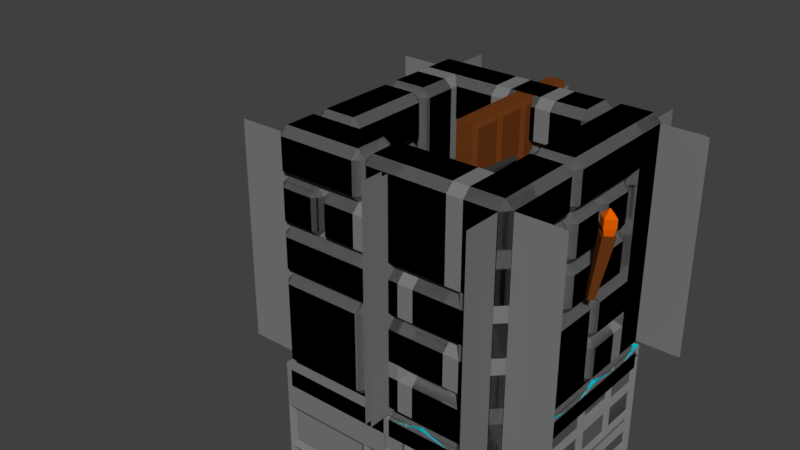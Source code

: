# Source: tiles.blend  (saved by Blender 2.79.0; exported with 4.5.12 LTS)
import bpy
from mathutils import Matrix  # noqa: F401  (used for matrix-valued properties, if any)

bpy.ops.wm.read_factory_settings(use_empty=True)
scene = bpy.context.scene
scene.name = 'Scene'

# ---- collections
col_collection_1 = bpy.data.collections.new('Collection 1'); scene.collection.children.link(col_collection_1)

# ---- materials (node trees are filled in below, after node groups)
mat_wood = bpy.data.materials.new('wood')
mat_wood.alpha_threshold = 0.0
mat_wood.use_transparent_shadow = False
mat_wood.diffuse_color = (0.1523, 0.04135, 0.008607, 1.0)
mat_wood.specular_color = (0.305, 0.07819, 0.01444)
mat_wood.roughness = 0.5
mat_wood.specular_intensity = 0.2043
mat_material_005 = bpy.data.materials.new('Material.005')
mat_material_005.alpha_threshold = 0.0
mat_material_005.use_transparent_shadow = False
mat_material_005.diffuse_color = (0.8, 0.1197, 0.0, 1.0)
mat_material_005.roughness = 0.5
mat_material_005.specular_intensity = 0.0
mat_stone = bpy.data.materials.new('stone')
mat_stone.alpha_threshold = 0.0
mat_stone.use_transparent_shadow = False
mat_stone.diffuse_color = (0.196, 0.196, 0.196, 1.0)
mat_stone.roughness = 0.5
mat_stone.specular_intensity = 0.1465
mat_material_003 = bpy.data.materials.new('Material.003')
mat_material_003.alpha_threshold = 0.0
mat_material_003.use_transparent_shadow = False
mat_material_003.diffuse_color = (0.0, 0.0, 0.0, 1.0)
mat_material_003.roughness = 0.5
mat_material_003.specular_intensity = 0.0
mat_water = bpy.data.materials.new('water')
mat_water.alpha_threshold = 0.0
mat_water.use_transparent_shadow = False
mat_water.diffuse_color = (0.0, 0.6456, 0.8, 1.0)
mat_water.specular_color = (0.3121, 0.8606, 1.0)
mat_water.roughness = 0.5
mat_water.specular_intensity = 1.0
mat_material_006 = bpy.data.materials.new('Material.006')
mat_material_006.alpha_threshold = 0.0
mat_material_006.use_transparent_shadow = False
mat_material_006.diffuse_color = (0.03741, 0.03741, 0.03741, 1.0)
mat_material_006.roughness = 0.5

# ---- material node trees

# ---- world
world_world = bpy.data.worlds.new('World'); scene.world = world_world
world_world.color = (0.05088, 0.05088, 0.05088)
world_world.use_sun_shadow = False
world_world.sun_shadow_jitter_overblur = 0.0
world_world.cycles.sampling_method = 'MANUAL'

# ---- meshes
me_cube = bpy.data.meshes.new('Cube')
me_cube.from_pydata([(-0.4691, 0.01886, 0.4582), (-0.4243, 0.03604, 0.7284), (-0.4505, -7.955e-08, 0.4551), (-0.3887, -7.867e-08, 0.7225), (-0.4877, -8.038e-08, 0.4612), (-0.4598, -8.026e-08, 0.7343), (-0.4691, -0.01886, 0.4582), (-0.4243, -0.03604, 0.7284), (-0.4247, 0.03381, 0.7561), (-0.3909, -8.326e-08, 0.7554), (-0.4585, -8.344e-08, 0.7568), (-0.4247, -0.03381, 0.7561), (-0.4238, 0.03381, 0.7942), (-0.39, -8e-08, 0.7935), (-0.4238, -0.03381, 0.7942), (-0.4576, -8.018e-08, 0.7949), (-0.4231, -8.643e-08, 0.826), (-0.4251, 0.02227, 0.7196), (-0.4028, -8.422e-08, 0.7191), (-0.4251, -0.02227, 0.7196), (-0.4473, -8.433e-08, 0.72)], [], [(0, 1, 3, 2), (2, 3, 7, 6), (6, 7, 5, 4), (4, 5, 1, 0), (2, 6, 4, 0), (10, 11, 14, 15), (16, 15, 14), (9, 8, 12, 13), (8, 10, 15, 12), (11, 9, 13, 14), (13, 16, 14), (16, 12, 15), (13, 12, 16), (8, 9, 18, 17), (17, 18, 19, 20), (10, 8, 17, 20), (9, 11, 19, 18), (11, 10, 20, 19), (1, 5, 7, 3)])
me_cube.polygons.foreach_set('material_index', [0, 0, 0, 0, 0, 1, 1, 1, 1, 1, 1, 1, 1, 1, 1, 1, 1, 1, 0])
me_cube.materials.append(mat_wood)
me_cube.materials.append(mat_material_005)
me_cube.use_remesh_preserve_volume = False
me_cube.use_remesh_preserve_attributes = False
me_cube.use_mirror_vertex_groups = False
me_cube.update()
me_plane_008 = bpy.data.meshes.new('Plane.008')
me_plane_008.from_pydata([(-0.8, 0.3, -4.816e-08), (-3.553e-15, 0.5, -5.96e-08), (-0.6, -0.5, -5.102e-08), (-3.553e-15, -0.5, -5.96e-08), (-0.4, -0.5, -5.388e-08), (-1.0, 0.5, -4.53e-08), (-0.2, -0.5, -5.674e-08), (-3.553e-15, 0.1, -5.96e-08), (-1.0, -0.3, -4.53e-08), (-1.0, -0.5, -4.53e-08), (-0.8, 0.5, -4.816e-08), (-0.4, 0.5, -5.388e-08), (-0.2, 0.5, -5.674e-08), (-0.8, -0.3, -4.816e-08), (-0.6, -0.3, -5.102e-08), (-0.4, -0.3, -5.388e-08), (-0.2, -0.3, -5.674e-08), (-0.8, -0.1, -4.816e-08), (-0.6, -0.1, -5.102e-08), (-0.4, -0.1, -5.388e-08), (-0.2, -0.1, -5.674e-08), (-0.8, 0.1, -4.816e-08), (-0.6, 0.1, -5.102e-08), (-0.4, 0.1, -5.388e-08), (-0.2, 0.1, -5.674e-08), (-3.553e-15, -0.3, -5.96e-08), (-1.0, 0.3, -4.53e-08), (-1.0, -0.1, -4.53e-08), (-0.3752, 0.1248, 0.0165), (-0.2248, 0.1248, 0.0165), (-0.2248, 0.4752, 0.0165), (-0.3752, 0.4752, 0.0165), (-0.7752, -0.2752, 0.0165), (-0.6248, -0.2752, 0.0165), (-0.6248, -0.1, 0.0165), (-0.6248, 0.07525, 0.0165), (-0.7752, 0.07525, 0.0165), (-0.7752, -0.1, 0.0165), (-0.5752, -0.4752, 0.0165), (-0.4248, -0.4752, 0.0165), (-0.4248, -0.3248, 0.0165), (-0.5752, -0.3248, 0.0165), (-0.3752, -0.4752, 0.0165), (-0.2248, -0.4752, 0.0165), (-0.2248, -0.3, 0.0165), (-0.2248, -0.1248, 0.0165), (-0.3752, -0.1248, 0.0165), (-0.3752, -0.3, 0.0165), (-0.5752, -0.07525, 0.0165), (-0.4, -0.07525, 0.0165), (-0.2248, -0.07525, 0.0165), (-0.2248, 0.07525, 0.0165), (-0.4, 0.07525, 0.0165), (-0.5752, 0.07525, 0.0165), (-0.9752, -0.07525, 0.0165), (-0.8248, -0.07525, 0.0165), (-0.8248, 0.1, 0.0165), (-0.8248, 0.2752, 0.0165), (-0.9752, 0.2752, 0.0165), (-0.6, 0.1248, 0.0165), (-0.4248, 0.1248, 0.0165), (-0.4248, 0.4752, 0.0165), (-0.7752, 0.4752, 0.0165), (-0.7752, 0.3, 0.0165), (-0.7752, 0.1248, 0.0165), (-0.9752, -0.4752, 0.0165), (-0.6248, -0.4752, 0.0165), (-0.6248, -0.3248, 0.0165), (-0.8, -0.3248, 0.0165), (-0.9752, -0.3248, 0.0165), (-0.02475, 0.4752, 0.0165), (-0.1752, 0.4752, 0.0165), (-0.1752, 0.1248, 0.0165), (-0.02475, 0.1248, 0.0165), (-0.9752, 0.3248, 0.0165), (-0.8248, 0.3248, 0.0165), (-0.8248, 0.4752, 0.0165), (-0.9752, 0.4752, 0.0165), (-0.5752, -0.2752, 0.0165), (-0.4248, -0.2752, 0.0165), (-0.4248, -0.1248, 0.0165), (-0.5752, -0.1248, 0.0165), (-0.9752, -0.2752, 0.0165), (-0.8248, -0.2752, 0.0165), (-0.8248, -0.1248, 0.0165), (-0.9752, -0.1248, 0.0165), (-0.1752, -0.4752, 0.0165), (-0.02475, -0.4752, 0.0165), (-0.02475, -0.3248, 0.0165), (-0.1752, -0.3248, 0.0165), (-0.1752, -0.2752, 0.0165), (-0.02475, -0.2752, 0.0165), (-0.02475, 0.07525, 0.0165), (-0.1752, 0.07525, 0.0165), (-0.1752, -0.1, 0.0165), (-0.8, 0.5, 0.8), (-7.55e-08, 0.5, 1.0), (-0.6, 0.5, -5.96e-08), (-7.105e-15, 0.5, 2.98e-08), (-0.4, 0.5, 0.0), (-1.0, 0.5, 1.0), (-0.2, 0.5, 0.0), (-4.53e-08, 0.5, 0.6), (-1.0, 0.5, 0.2), (-1.0, 0.5, -5.96e-08), (-0.8, 0.5, 1.0), (-0.4, 0.5, 1.0), (-0.2, 0.5, 1.0), (-0.8, 0.5, 0.2), (-0.6, 0.5, 0.2), (-0.4, 0.5, 0.2), (-0.2, 0.5, 0.2), (-0.8, 0.5, 0.4), (-0.6, 0.5, 0.4), (-0.4, 0.5, 0.4), (-0.2, 0.5, 0.4), (-0.8, 0.5, 0.6), (-0.6, 0.5, 0.6), (-0.4, 0.5, 0.6), (-0.2, 0.5, 0.6), (-1.51e-08, 0.5, 0.2), (-1.0, 0.5, 0.8), (-1.0, 0.5, 0.4), (-0.3752, 0.4835, 0.6248), (-0.2248, 0.4835, 0.6248), (-0.2248, 0.4835, 0.9752), (-0.3752, 0.4835, 0.9752), (-0.7752, 0.4835, 0.2248), (-0.6248, 0.4835, 0.2248), (-0.6248, 0.4835, 0.4), (-0.6248, 0.4835, 0.5752), (-0.7752, 0.4835, 0.5752), (-0.7752, 0.4835, 0.4), (-0.5752, 0.4835, 0.02475), (-0.4248, 0.4835, 0.02475), (-0.4248, 0.4835, 0.1752), (-0.5752, 0.4835, 0.1752), (-0.3752, 0.4835, 0.02475), (-0.2248, 0.4835, 0.02475), (-0.2248, 0.4835, 0.2), (-0.2248, 0.4835, 0.3752), (-0.3752, 0.4835, 0.3752), (-0.3752, 0.4835, 0.2), (-0.5752, 0.4835, 0.4248), (-0.4, 0.4835, 0.4248), (-0.2248, 0.4835, 0.4248), (-0.2248, 0.4835, 0.5752), (-0.4, 0.4835, 0.5752), (-0.5752, 0.4835, 0.5752), (-0.9752, 0.4835, 0.4248), (-0.8248, 0.4835, 0.4248), (-0.8248, 0.4835, 0.6), (-0.8248, 0.4835, 0.7752), (-0.9752, 0.4835, 0.7752), (-0.6, 0.4835, 0.6248), (-0.4248, 0.4835, 0.6248), (-0.4248, 0.4835, 0.9752), (-0.7752, 0.4835, 0.9752), (-0.7752, 0.4835, 0.8), (-0.7752, 0.4835, 0.6248), (-0.9752, 0.4835, 0.02475), (-0.6248, 0.4835, 0.02475), (-0.6248, 0.4835, 0.1752), (-0.8, 0.4835, 0.1752), (-0.9752, 0.4835, 0.1752), (-0.02475, 0.4835, 0.9752), (-0.1752, 0.4835, 0.9752), (-0.1752, 0.4835, 0.6248), (-0.02475, 0.4835, 0.6248), (-0.9752, 0.4835, 0.8248), (-0.8248, 0.4835, 0.8248), (-0.8248, 0.4835, 0.9752), (-0.9752, 0.4835, 0.9752), (-0.5752, 0.4835, 0.2248), (-0.4248, 0.4835, 0.2248), (-0.4248, 0.4835, 0.3752), (-0.5752, 0.4835, 0.3752), (-0.9752, 0.4835, 0.2248), (-0.8248, 0.4835, 0.2248), (-0.8248, 0.4835, 0.3752), (-0.9752, 0.4835, 0.3752), (-0.1752, 0.4835, 0.02475), (-0.02475, 0.4835, 0.02475), (-0.02475, 0.4835, 0.1752), (-0.1752, 0.4835, 0.1752), (-0.1752, 0.4835, 0.2248), (-0.02475, 0.4835, 0.2248), (-0.02475, 0.4835, 0.5752), (-0.1752, 0.4835, 0.5752), (-0.1752, 0.4835, 0.4), (-0.8, -0.3, 1.0), (-7.55e-08, -0.5, 1.0), (-0.6, 0.5, 1.0), (-7.55e-08, 0.5, 1.0), (-0.4, 0.5, 1.0), (-1.0, -0.5, 1.0), (-0.2, 0.5, 1.0), (-7.55e-08, -0.1, 1.0), (-1.0, 0.3, 1.0), (-1.0, 0.5, 1.0), (-0.8, -0.5, 1.0), (-0.4, -0.5, 1.0), (-0.2, -0.5, 1.0), (-0.8, 0.3, 1.0), (-0.6, 0.3, 1.0), (-0.4, 0.3, 1.0), (-0.2, 0.3, 1.0), (-0.8, 0.1, 1.0), (-0.6, 0.1, 1.0), (-0.4, 0.1, 1.0), (-0.2, 0.1, 1.0), (-0.8, -0.1, 1.0), (-0.6, -0.1, 1.0), (-0.4, -0.1, 1.0), (-0.2, -0.1, 1.0), (-7.55e-08, 0.3, 1.0), (-1.0, -0.3, 1.0), (-1.0, 0.1, 1.0), (-0.3752, -0.1248, 0.9835), (-0.2248, -0.1248, 0.9835), (-0.2248, -0.4752, 0.9835), (-0.3752, -0.4752, 0.9835), (-0.7752, 0.2752, 0.9835), (-0.6248, 0.2752, 0.9835), (-0.6248, 0.1, 0.9835), (-0.6248, -0.07525, 0.9835), (-0.7752, -0.07525, 0.9835), (-0.7752, 0.1, 0.9835), (-0.5752, 0.4752, 0.9835), (-0.4248, 0.4752, 0.9835), (-0.4248, 0.3248, 0.9835), (-0.5752, 0.3248, 0.9835), (-0.3752, 0.4752, 0.9835), (-0.2248, 0.4752, 0.9835), (-0.2248, 0.3, 0.9835), (-0.2248, 0.1248, 0.9835), (-0.3752, 0.1248, 0.9835), (-0.3752, 0.3, 0.9835), (-0.5752, 0.07525, 0.9835), (-0.4, 0.07525, 0.9835), (-0.2248, 0.07525, 0.9835), (-0.2248, -0.07525, 0.9835), (-0.4, -0.07525, 0.9835), (-0.5752, -0.07525, 0.9835), (-0.9752, 0.07525, 0.9835), (-0.8248, 0.07525, 0.9835), (-0.8248, -0.1, 0.9835), (-0.8248, -0.2752, 0.9835), (-0.9752, -0.2752, 0.9835), (-0.6, -0.1248, 0.9835), (-0.4248, -0.1248, 0.9835), (-0.4248, -0.4752, 0.9835), (-0.7752, -0.4752, 0.9835), (-0.7752, -0.3, 0.9835), (-0.7752, -0.1248, 0.9835), (-0.9752, 0.4752, 0.9835), (-0.6248, 0.4752, 0.9835), (-0.6248, 0.3248, 0.9835), (-0.8, 0.3248, 0.9835), (-0.9752, 0.3248, 0.9835), (-0.02475, -0.4752, 0.9835), (-0.1752, -0.4752, 0.9835), (-0.1752, -0.1248, 0.9835), (-0.02475, -0.1248, 0.9835), (-0.9752, -0.3248, 0.9835), (-0.8248, -0.3248, 0.9835), (-0.8248, -0.4752, 0.9835), (-0.9752, -0.4752, 0.9835), (-0.5752, 0.2752, 0.9835), (-0.4248, 0.2752, 0.9835), (-0.4248, 0.1248, 0.9835), (-0.5752, 0.1248, 0.9835), (-0.9752, 0.2752, 0.9835), (-0.8248, 0.2752, 0.9835), (-0.8248, 0.1248, 0.9835), (-0.9752, 0.1248, 0.9835), (-0.1752, 0.4752, 0.9835), (-0.02475, 0.4752, 0.9835), (-0.02475, 0.3248, 0.9835), (-0.1752, 0.3248, 0.9835), (-0.1752, 0.2752, 0.9835), (-0.02475, 0.2752, 0.9835), (-0.02475, -0.07525, 0.9835), (-0.1752, -0.07525, 0.9835), (-0.1752, 0.1, 0.9835), (-0.8, -0.5, 0.2), (-2.132e-14, -0.5, 1.192e-07), (-0.6, -0.5, 1.0), (-7.55e-08, -0.5, 1.0), (-0.4, -0.5, 1.0), (-1.0, -0.5, 5.96e-08), (-0.2, -0.5, 1.0), (-3.02e-08, -0.5, 0.4), (-1.0, -0.5, 0.8), (-1.0, -0.5, 1.0), (-0.8, -0.5, 0.0), (-0.4, -0.5, 5.96e-08), (-0.2, -0.5, 1.192e-07), (-0.8, -0.5, 0.8), (-0.6, -0.5, 0.8), (-0.4, -0.5, 0.8), (-0.2, -0.5, 0.8), (-0.8, -0.5, 0.6), (-0.6, -0.5, 0.6), (-0.4, -0.5, 0.6), (-0.2, -0.5, 0.6), (-0.8, -0.5, 0.4), (-0.6, -0.5, 0.4), (-0.4, -0.5, 0.4), (-0.2, -0.5, 0.4), (-6.04e-08, -0.5, 0.8), (-1.0, -0.5, 0.2), (-1.0, -0.5, 0.6), (-0.3752, -0.4835, 0.3752), (-0.2248, -0.4835, 0.3752), (-0.2248, -0.4835, 0.02475), (-0.3752, -0.4835, 0.02475), (-0.7752, -0.4835, 0.7752), (-0.6248, -0.4835, 0.7752), (-0.6248, -0.4835, 0.6), (-0.6248, -0.4835, 0.4248), (-0.7752, -0.4835, 0.4248), (-0.7752, -0.4835, 0.6), (-0.5752, -0.4835, 0.9752), (-0.4248, -0.4835, 0.9752), (-0.4248, -0.4835, 0.8248), (-0.5752, -0.4835, 0.8248), (-0.3752, -0.4835, 0.9752), (-0.2248, -0.4835, 0.9752), (-0.2248, -0.4835, 0.8), (-0.2248, -0.4835, 0.6248), (-0.3752, -0.4835, 0.6248), (-0.3752, -0.4835, 0.8), (-0.5752, -0.4835, 0.5752), (-0.4, -0.4835, 0.5752), (-0.2248, -0.4835, 0.5752), (-0.2248, -0.4835, 0.4248), (-0.4, -0.4835, 0.4248), (-0.5752, -0.4835, 0.4248), (-0.9752, -0.4835, 0.5752), (-0.8248, -0.4835, 0.5752), (-0.8248, -0.4835, 0.4), (-0.8248, -0.4835, 0.2248), (-0.9752, -0.4835, 0.2248), (-0.6, -0.4835, 0.3752), (-0.4248, -0.4835, 0.3752), (-0.4248, -0.4835, 0.02475), (-0.7752, -0.4835, 0.02475), (-0.7752, -0.4835, 0.2), (-0.7752, -0.4835, 0.3752), (-0.9752, -0.4835, 0.9752), (-0.6248, -0.4835, 0.9752), (-0.6248, -0.4835, 0.8248), (-0.8, -0.4835, 0.8248), (-0.9752, -0.4835, 0.8248), (-0.02475, -0.4835, 0.02475), (-0.1752, -0.4835, 0.02475), (-0.1752, -0.4835, 0.3752), (-0.02475, -0.4835, 0.3752), (-0.9752, -0.4835, 0.1752), (-0.8248, -0.4835, 0.1752), (-0.8248, -0.4835, 0.02475), (-0.9752, -0.4835, 0.02475), (-0.5752, -0.4835, 0.7752), (-0.4248, -0.4835, 0.7752), (-0.4248, -0.4835, 0.6248), (-0.5752, -0.4835, 0.6248), (-0.9752, -0.4835, 0.7752), (-0.8248, -0.4835, 0.7752), (-0.8248, -0.4835, 0.6248), (-0.9752, -0.4835, 0.6248), (-0.1752, -0.4835, 0.9752), (-0.02475, -0.4835, 0.9752), (-0.02475, -0.4835, 0.8248), (-0.1752, -0.4835, 0.8248), (-0.1752, -0.4835, 0.7752), (-0.02475, -0.4835, 0.7752), (-0.02475, -0.4835, 0.4248), (-0.1752, -0.4835, 0.4248), (-0.1752, -0.4835, 0.6), (-0.4, -0.5, -3.02e-08), (-0.4, -0.5, 0.5), (-0.2, 0.0, 0.5), (-0.2, -0.5, 0.5), (-0.2, -0.5, 1.0), (-0.2, 0.0, 1.0), (-1.0, 0.0, -8.98e-08), (-0.8, 0.0, -8.98e-08), (-0.8, 0.5, -1.494e-07), (-7.55e-08, -0.5, 1.0), (-0.6, -0.5, 0.5), (-0.6, -0.5, -4.53e-08), (-0.6, 0.0, 0.5), (-0.6, 0.0, -4.53e-08), (-0.2, -0.5, 0.5), (-0.4259, 0.0, -3.216e-08), (-0.4, -0.02592, -3.02e-08), (-0.4, -0.02592, 0.4741), (-0.4259, 0.0, 0.5), (-0.4, -0.02592, 0.5), (-0.3741, 0.0, 0.5), (-0.2, -0.03954, 0.5), (-0.228, -1.613e-09, 0.5), (-0.228, -0.5, -1.721e-08), (-0.2, -0.5, 0.03954), (-3.964e-08, -0.02507, 0.5251), (-0.02507, 0.0, 0.5), (-7.55e-08, -0.02507, 1.0), (-0.02507, 0.0, 1.0), (-0.02507, -0.5, 0.5), (-3.964e-08, -0.5, 0.5251), (-1.0, 0.5, -1.494e-07), (-1.0, 4.411e-08, 0.5), (-1.0, 0.5, 0.5), (-0.6, -2.98e-08, -3.02e-08), (-0.8259, 0.5, 0.5), (-0.8, 0.5, 0.4741), (-0.8, 0.02592, 0.4741), (-0.8259, 2.745e-08, 0.5), (-0.8, 2.794e-08, 0.4741), (-0.7741, 3.136e-08, 0.5), (-0.6, 1.118e-08, 0.4605), (-0.628, 1.259e-08, 0.5), (-0.628, 0.5, -8.98e-08), (-0.6, 0.4605, -8.98e-08), (-1.4, 0.5, 0.5), (-1.2, 0.5, 0.5), (-1.2, 0.5, 1.0), (-1.4, 0.5, 1.0), (-1.4, 1.431e-08, 0.5), (-1.4, 8.941e-08, 1.0), (-1.0, 0.5, 0.5), (-1.226, 5.96e-08, 1.0), (-1.2, 0.02592, 1.0), (-1.2, 0.02592, 0.5259), (-1.226, -2.354e-09, 0.5), (-1.2, 0.02592, 0.5), (-1.174, 1.56e-09, 0.5), (-1.0, 0.03954, 0.5), (-1.028, 1.259e-08, 0.5), (-1.028, 0.5, 1.0), (-1.0, 0.5, 0.9605), (-1.4, -0.5, 1.0), (-1.4, -0.5, -1.192e-07), (-1.0, -0.5, -8.901e-08), (-1.4, 0.5, -1.192e-07), (-1.0, 0.5, -8.901e-08), (-1.4, 0.5, 0.5), (-1.0, 0.5, 0.5), (-1.0, 0.5, 1.0), (-1.4, 0.5, 1.0)], [], [(28, 29, 30, 31), (32, 33, 34, 35, 36, 37), (38, 39, 40, 41), (42, 43, 44, 45, 46, 47), (48, 49, 50, 51, 52, 53), (54, 55, 56, 57, 58), (59, 60, 61, 62, 63, 64), (65, 66, 67, 68, 69), (70, 71, 72, 73), (74, 75, 76, 77), (78, 79, 80, 81), (82, 83, 84, 85), (86, 87, 88, 89), (90, 91, 92, 93, 94), (23, 24, 29, 28), (24, 12, 30, 29), (12, 11, 31, 30), (11, 23, 28, 31), (13, 14, 33, 32), (14, 18, 34, 33), (18, 22, 35, 34), (22, 21, 36, 35), (21, 17, 37, 36), (17, 13, 32, 37), (2, 4, 39, 38), (4, 15, 40, 39), (15, 14, 41, 40), (14, 2, 38, 41), (4, 6, 43, 42), (6, 16, 44, 43), (16, 20, 45, 44), (20, 19, 46, 45), (19, 15, 47, 46), (15, 4, 42, 47), (18, 19, 49, 48), (19, 20, 50, 49), (20, 24, 51, 50), (24, 23, 52, 51), (23, 22, 53, 52), (22, 18, 48, 53), (27, 17, 55, 54), (17, 21, 56, 55), (21, 0, 57, 56), (0, 26, 58, 57), (26, 27, 54, 58), (22, 23, 60, 59), (23, 11, 61, 60), (11, 10, 62, 61), (10, 0, 63, 62), (0, 21, 64, 63), (21, 22, 59, 64), (9, 2, 66, 65), (2, 14, 67, 66), (14, 13, 68, 67), (13, 8, 69, 68), (8, 9, 65, 69), (1, 12, 71, 70), (12, 24, 72, 71), (24, 7, 73, 72), (7, 1, 70, 73), (26, 0, 75, 74), (0, 10, 76, 75), (10, 5, 77, 76), (5, 26, 74, 77), (14, 15, 79, 78), (15, 19, 80, 79), (19, 18, 81, 80), (18, 14, 78, 81), (8, 13, 83, 82), (13, 17, 84, 83), (17, 27, 85, 84), (27, 8, 82, 85), (6, 3, 87, 86), (3, 25, 88, 87), (25, 16, 89, 88), (16, 6, 86, 89), (16, 25, 91, 90), (25, 7, 92, 91), (7, 24, 93, 92), (24, 20, 94, 93), (20, 16, 90, 94), (123, 124, 125, 126), (127, 128, 129, 130, 131, 132), (133, 134, 135, 136), (137, 138, 139, 140, 141, 142), (143, 144, 145, 146, 147, 148), (149, 150, 151, 152, 153), (154, 155, 156, 157, 158, 159), (160, 161, 162, 163, 164), (165, 166, 167, 168), (169, 170, 171, 172), (173, 174, 175, 176), (177, 178, 179, 180), (181, 182, 183, 184), (185, 186, 187, 188, 189), (118, 119, 124, 123), (119, 107, 125, 124), (107, 106, 126, 125), (106, 118, 123, 126), (108, 109, 128, 127), (109, 113, 129, 128), (113, 117, 130, 129), (117, 116, 131, 130), (116, 112, 132, 131), (112, 108, 127, 132), (97, 99, 134, 133), (99, 110, 135, 134), (110, 109, 136, 135), (109, 97, 133, 136), (99, 101, 138, 137), (101, 111, 139, 138), (111, 115, 140, 139), (115, 114, 141, 140), (114, 110, 142, 141), (110, 99, 137, 142), (113, 114, 144, 143), (114, 115, 145, 144), (115, 119, 146, 145), (119, 118, 147, 146), (118, 117, 148, 147), (117, 113, 143, 148), (122, 112, 150, 149), (112, 116, 151, 150), (116, 95, 152, 151), (95, 121, 153, 152), (121, 122, 149, 153), (117, 118, 155, 154), (118, 106, 156, 155), (106, 105, 157, 156), (105, 95, 158, 157), (95, 116, 159, 158), (116, 117, 154, 159), (104, 97, 161, 160), (97, 109, 162, 161), (109, 108, 163, 162), (108, 103, 164, 163), (103, 104, 160, 164), (96, 107, 166, 165), (107, 119, 167, 166), (119, 102, 168, 167), (102, 96, 165, 168), (121, 95, 170, 169), (95, 105, 171, 170), (105, 100, 172, 171), (100, 121, 169, 172), (109, 110, 174, 173), (110, 114, 175, 174), (114, 113, 176, 175), (113, 109, 173, 176), (103, 108, 178, 177), (108, 112, 179, 178), (112, 122, 180, 179), (122, 103, 177, 180), (101, 98, 182, 181), (98, 120, 183, 182), (120, 111, 184, 183), (111, 101, 181, 184), (111, 120, 186, 185), (120, 102, 187, 186), (102, 119, 188, 187), (119, 115, 189, 188), (115, 111, 185, 189), (218, 219, 220, 221), (222, 223, 224, 225, 226, 227), (228, 229, 230, 231), (232, 233, 234, 235, 236, 237), (238, 239, 240, 241, 242, 243), (244, 245, 246, 247, 248), (249, 250, 251, 252, 253, 254), (255, 256, 257, 258, 259), (260, 261, 262, 263), (264, 265, 266, 267), (268, 269, 270, 271), (272, 273, 274, 275), (276, 277, 278, 279), (280, 281, 282, 283, 284), (213, 214, 219, 218), (214, 202, 220, 219), (202, 201, 221, 220), (201, 213, 218, 221), (203, 204, 223, 222), (204, 208, 224, 223), (208, 212, 225, 224), (212, 211, 226, 225), (211, 207, 227, 226), (207, 203, 222, 227), (192, 194, 229, 228), (194, 205, 230, 229), (205, 204, 231, 230), (204, 192, 228, 231), (194, 196, 233, 232), (196, 206, 234, 233), (206, 210, 235, 234), (210, 209, 236, 235), (209, 205, 237, 236), (205, 194, 232, 237), (208, 209, 239, 238), (209, 210, 240, 239), (210, 214, 241, 240), (214, 213, 242, 241), (213, 212, 243, 242), (212, 208, 238, 243), (217, 207, 245, 244), (207, 211, 246, 245), (211, 190, 247, 246), (190, 216, 248, 247), (216, 217, 244, 248), (212, 213, 250, 249), (213, 201, 251, 250), (201, 200, 252, 251), (200, 190, 253, 252), (190, 211, 254, 253), (211, 212, 249, 254), (199, 192, 256, 255), (192, 204, 257, 256), (204, 203, 258, 257), (203, 198, 259, 258), (198, 199, 255, 259), (191, 202, 261, 260), (202, 214, 262, 261), (214, 197, 263, 262), (197, 191, 260, 263), (216, 190, 265, 264), (190, 200, 266, 265), (200, 195, 267, 266), (195, 216, 264, 267), (204, 205, 269, 268), (205, 209, 270, 269), (209, 208, 271, 270), (208, 204, 268, 271), (198, 203, 273, 272), (203, 207, 274, 273), (207, 217, 275, 274), (217, 198, 272, 275), (196, 193, 277, 276), (193, 215, 278, 277), (215, 206, 279, 278), (206, 196, 276, 279), (206, 215, 281, 280), (215, 197, 282, 281), (197, 214, 283, 282), (214, 210, 284, 283), (210, 206, 280, 284), (313, 314, 315, 316), (317, 318, 319, 320, 321, 322), (323, 324, 325, 326), (327, 328, 329, 330, 331, 332), (333, 334, 335, 336, 337, 338), (339, 340, 341, 342, 343), (344, 345, 346, 347, 348, 349), (350, 351, 352, 353, 354), (355, 356, 357, 358), (359, 360, 361, 362), (363, 364, 365, 366), (367, 368, 369, 370), (371, 372, 373, 374), (375, 376, 377, 378, 379), (308, 309, 314, 313), (309, 297, 315, 314), (297, 296, 316, 315), (296, 308, 313, 316), (298, 299, 318, 317), (299, 303, 319, 318), (303, 307, 320, 319), (307, 306, 321, 320), (306, 302, 322, 321), (302, 298, 317, 322), (287, 289, 324, 323), (289, 300, 325, 324), (300, 299, 326, 325), (299, 287, 323, 326), (289, 291, 328, 327), (291, 301, 329, 328), (301, 305, 330, 329), (305, 304, 331, 330), (304, 300, 332, 331), (300, 289, 327, 332), (303, 304, 334, 333), (304, 305, 335, 334), (305, 309, 336, 335), (309, 308, 337, 336), (308, 307, 338, 337), (307, 303, 333, 338), (312, 302, 340, 339), (302, 306, 341, 340), (306, 285, 342, 341), (285, 311, 343, 342), (311, 312, 339, 343), (307, 308, 345, 344), (308, 296, 346, 345), (296, 295, 347, 346), (295, 285, 348, 347), (285, 306, 349, 348), (306, 307, 344, 349), (294, 287, 351, 350), (287, 299, 352, 351), (299, 298, 353, 352), (298, 293, 354, 353), (293, 294, 350, 354), (286, 297, 356, 355), (297, 309, 357, 356), (309, 292, 358, 357), (292, 286, 355, 358), (311, 285, 360, 359), (285, 295, 361, 360), (295, 290, 362, 361), (290, 311, 359, 362), (299, 300, 364, 363), (300, 304, 365, 364), (304, 303, 366, 365), (303, 299, 363, 366), (293, 298, 368, 367), (298, 302, 369, 368), (302, 312, 370, 369), (312, 293, 367, 370), (291, 288, 372, 371), (288, 310, 373, 372), (310, 301, 374, 373), (301, 291, 371, 374), (301, 310, 376, 375), (310, 292, 377, 376), (292, 309, 378, 377), (309, 305, 379, 378), (305, 301, 375, 379), (389, 384, 383, 409, 410), (381, 399, 398, 392, 390), (381, 380, 403, 404, 394), (387, 419, 418, 412, 386), (384, 385, 382, 383), (380, 381, 390, 391), (380, 397, 400, 402, 403), (407, 408, 385, 384, 389), (389, 410, 405, 407), (406, 382, 385, 408), (398, 395, 393, 392), (404, 401, 394), (395, 396, 380, 391, 393), (397, 398, 399, 400), (395, 398, 397, 396), (380, 396, 397), (401, 404, 403, 402), (400, 399, 381, 394, 401, 402), (409, 406, 405, 410), (406, 408, 407, 405), (409, 383, 382, 406), (387, 388, 423, 424, 414), (388, 387, 386, 411), (388, 417, 420, 422, 423), (418, 415, 413, 412), (424, 421, 414), (415, 416, 388, 411, 413), (417, 418, 419, 420), (415, 418, 417, 416), (388, 416, 417), (421, 424, 423, 422), (420, 419, 387, 414, 421, 422), (426, 436, 435, 429, 425), (426, 427, 440, 441, 431), (427, 426, 425, 428), (427, 434, 437, 439, 440), (435, 432, 430, 429), (441, 438, 431), (432, 433, 427, 428, 430), (434, 435, 436, 437), (432, 435, 434, 433), (427, 433, 434), (438, 441, 440, 439), (437, 436, 426, 431, 438, 439), (442, 294, 444, 443), (443, 444, 446, 445), (445, 446, 448, 447), (294, 442, 450, 449), (442, 443, 445, 450)])
me_plane_008.polygons.foreach_set('material_index', [0, 0, 0, 0, 0, 0, 0, 0, 0, 0, 0, 0, 0, 0, 0, 0, 0, 0, 0, 0, 0, 0, 0, 0, 0, 0, 0, 0, 0, 0, 0, 0, 0, 0, 0, 0, 0, 0, 0, 0, 0, 0, 0, 0, 0, 0, 0, 0, 0, 0, 0, 0, 0, 0, 0, 0, 0, 0, 0, 0, 0, 0, 0, 0, 0, 0, 0, 0, 0, 0, 0, 0, 0, 0, 0, 0, 0, 0, 0, 0, 0, 0, 0, 0, 0, 0, 0, 0, 0, 0, 0, 0, 0, 0, 0, 0, 0, 0, 0, 0, 0, 0, 0, 0, 0, 0, 0, 0, 0, 0, 0, 0, 0, 0, 0, 0, 0, 0, 0, 0, 0, 0, 0, 0, 0, 0, 0, 0, 0, 0, 0, 0, 0, 0, 0, 0, 0, 0, 0, 0, 0, 0, 0, 0, 0, 0, 0, 0, 0, 0, 0, 0, 0, 0, 0, 0, 0, 0, 0, 0, 0, 0, 0, 0, 0, 0, 0, 0, 0, 0, 0, 0, 0, 0, 0, 0, 0, 0, 0, 0, 0, 0, 0, 0, 0, 0, 0, 0, 0, 0, 0, 0, 0, 0, 0, 0, 0, 0, 0, 0, 0, 0, 0, 0, 0, 0, 0, 0, 0, 0, 0, 0, 0, 0, 0, 0, 0, 0, 0, 0, 0, 0, 0, 0, 0, 0, 0, 0, 0, 0, 0, 0, 0, 0, 0, 0, 0, 0, 0, 0, 0, 0, 0, 0, 0, 0, 0, 0, 0, 0, 0, 0, 0, 0, 0, 0, 0, 0, 0, 0, 0, 0, 0, 0, 0, 0, 0, 0, 0, 0, 0, 0, 0, 0, 0, 0, 0, 0, 0, 0, 0, 0, 0, 0, 0, 0, 0, 0, 0, 0, 0, 0, 0, 0, 0, 0, 0, 0, 0, 0, 0, 0, 0, 0, 0, 0, 0, 0, 0, 0, 0, 0, 0, 0, 0, 0, 0, 0, 0, 0, 0, 0, 0, 0, 0, 0, 0, 0, 0, 0, 0, 0, 0, 0, 0, 0, 0, 0, 0, 0, 0, 0, 0, 0, 0, 0, 0, 0, 0, 0, 0, 0, 0, 0, 0, 0, 0, 0, 0, 0, 0, 0, 0, 0, 0, 0, 0, 0, 0, 0, 0, 0, 1])
me_plane_008.materials.append(mat_stone)
me_plane_008.materials.append(mat_material_003)
me_plane_008.use_remesh_preserve_volume = False
me_plane_008.use_remesh_preserve_attributes = False
me_plane_008.use_mirror_vertex_groups = False
me_plane_008.update()
me_plane_007 = bpy.data.meshes.new('Plane.007')
me_plane_007.from_pydata([(-0.5, -0.5, 0.0), (0.0, -0.5, -3.775e-08), (-0.5, 0.5, 0.0), (0.0, 0.5, -3.775e-08), (-0.5, -0.1, 0.0), (0.0, -0.3, -3.775e-08), (0.0, 0.1, -3.775e-08), (0.0, 0.3, -3.775e-08), (-0.3333, -0.5, -1.258e-08), (-0.3333, 0.5, -1.258e-08), (-0.3333, -0.3, -1.258e-08), (-0.3333, -0.1, -1.258e-08), (-0.1667, 0.1, -2.517e-08), (-0.3333, 0.1, -1.258e-08), (-0.1667, 0.3, -2.517e-08), (-0.3333, 0.3, -1.258e-08), (-0.316, -0.4826, 0.0165), (-0.01737, -0.4826, 0.0165), (-0.01737, -0.3174, 0.0165), (-0.316, -0.3174, 0.0165), (-0.1493, 0.1174, 0.0165), (-0.01737, 0.1174, 0.0165), (-0.01737, 0.2826, 0.0165), (-0.1493, 0.2826, 0.0165), (-0.4826, -0.08263, 0.0165), (-0.3507, -0.08263, 0.0165), (-0.3507, 0.1, 0.0165), (-0.3507, 0.3, 0.0165), (-0.3507, 0.4826, 0.0165), (-0.4826, 0.4826, 0.0165), (-0.316, 0.1174, 0.0165), (-0.184, 0.1174, 0.0165), (-0.184, 0.2826, 0.0165), (-0.316, 0.2826, 0.0165), (-0.316, -0.2826, 0.0165), (-0.01737, -0.2826, 0.0165), (-0.01737, 0.08263, 0.0165), (-0.1667, 0.08263, 0.0165), (-0.316, 0.08263, 0.0165), (-0.316, -0.1, 0.0165), (-0.316, 0.3174, 0.0165), (-0.1667, 0.3174, 0.0165), (-0.01737, 0.3174, 0.0165), (-0.01737, 0.4826, 0.0165), (-0.316, 0.4826, 0.0165), (-0.4826, -0.4826, 0.0165), (-0.3507, -0.4826, 0.0165), (-0.3507, -0.3, 0.0165), (-0.3507, -0.1174, 0.0165), (-0.4826, -0.1174, 0.0165)], [], [(16, 17, 18, 19), (20, 21, 22, 23), (24, 25, 26, 27, 28, 29), (30, 31, 32, 33), (34, 35, 36, 37, 38, 39), (40, 41, 42, 43, 44), (45, 46, 47, 48, 49), (8, 1, 17, 16), (1, 5, 18, 17), (5, 10, 19, 18), (10, 8, 16, 19), (12, 6, 21, 20), (6, 7, 22, 21), (7, 14, 23, 22), (14, 12, 20, 23), (4, 11, 25, 24), (11, 13, 26, 25), (13, 15, 27, 26), (15, 9, 28, 27), (9, 2, 29, 28), (2, 4, 24, 29), (13, 12, 31, 30), (12, 14, 32, 31), (14, 15, 33, 32), (15, 13, 30, 33), (10, 5, 35, 34), (5, 6, 36, 35), (6, 12, 37, 36), (12, 13, 38, 37), (13, 11, 39, 38), (11, 10, 34, 39), (15, 14, 41, 40), (14, 7, 42, 41), (7, 3, 43, 42), (3, 9, 44, 43), (9, 15, 40, 44), (0, 8, 46, 45), (8, 10, 47, 46), (10, 11, 48, 47), (11, 4, 49, 48), (4, 0, 45, 49)])
me_plane_007.materials.append(mat_stone)
me_plane_007.use_remesh_preserve_volume = False
me_plane_007.use_remesh_preserve_attributes = False
me_plane_007.use_mirror_vertex_groups = False
me_plane_007.update()
me_plane_006 = bpy.data.meshes.new('Plane.006')
me_plane_006.from_pydata([(-0.5, -0.5, 0.0), (0.5, -0.5, 0.0), (-0.5, 0.5, 0.0), (0.5, 0.5, 0.0), (-0.5, 0.3333, -0.03247), (-0.5, 0.1667, 0.0), (-0.5, -1.49e-08, -0.03247), (-0.5, -0.1667, 0.0), (-0.5, -0.3333, -0.03247), (-0.3333, -0.5, -0.03247), (-0.1667, -0.5, 0.0), (1.49e-08, -0.5, -0.03247), (0.1667, -0.5, 0.0), (0.3333, -0.5, -0.03247), (0.5, -0.3333, -0.03247), (0.5, -0.1667, 0.0), (0.5, 1.49e-08, -0.03247), (0.5, 0.1667, 0.0), (0.5, 0.3333, -0.03247), (0.3333, 0.5, -0.03247), (0.1667, 0.5, 0.0), (-1.49e-08, 0.5, -0.03247), (-0.1667, 0.5, 0.0), (-0.3333, 0.5, -0.03247), (-0.3333, -0.3333, 0.0), (-0.3333, -0.1667, -0.03247), (-0.3333, 1.49e-08, 0.0), (-0.3333, 0.1667, -0.03247), (-0.3333, 0.3333, 0.0), (-0.1667, -0.3333, -0.03247), (-0.1667, -0.1667, 0.0), (-0.1667, 1.49e-08, -0.03247), (-0.1667, 0.1667, 0.0), (-0.1667, 0.3333, -0.03247), (9.934e-09, -0.3333, 0.0), (4.967e-09, -0.1667, -0.03247), (-4.441e-16, 1.49e-08, 0.0), (-4.967e-09, 0.1667, -0.03247), (-9.934e-09, 0.3333, 0.0), (0.1667, -0.3333, -0.03247), (0.1667, -0.1667, 0.0), (0.1667, 1.49e-08, -0.03247), (0.1667, 0.1667, 0.0), (0.1667, 0.3333, -0.03247), (0.3333, -0.3333, 0.0), (0.3333, -0.1667, -0.03247), (0.3333, 1.49e-08, 0.0), (0.3333, 0.1667, -0.03247), (0.3333, 0.3333, 0.0)], [], [(18, 19, 48), (13, 1, 14), (33, 32, 37), (23, 28, 33), (33, 38, 21), (43, 19, 20), (9, 8, 0), (25, 30, 31), (25, 6, 7), (4, 28, 23), (27, 4, 5), (9, 29, 24), (29, 25, 24), (6, 26, 27), (27, 33, 28), (35, 34, 39), (29, 35, 30), (35, 31, 30), (31, 37, 32), (27, 26, 31), (41, 40, 45), (11, 12, 39), (35, 41, 36), (41, 37, 36), (37, 43, 38), (13, 39, 12), (39, 45, 40), (45, 15, 16), (43, 42, 47), (21, 38, 43), (29, 10, 11), (14, 45, 44), (41, 46, 47), (16, 47, 46), (47, 18, 48), (18, 3, 19), (2, 4, 23), (22, 23, 33), (22, 33, 21), (20, 21, 43), (43, 48, 19), (9, 24, 8), (7, 8, 25), (25, 26, 6), (5, 6, 27), (27, 28, 4), (9, 10, 29), (29, 30, 25), (26, 25, 31), (32, 27, 31), (27, 32, 33), (34, 29, 11), (29, 34, 35), (35, 36, 31), (31, 36, 37), (38, 33, 37), (34, 11, 39), (40, 35, 39), (35, 40, 41), (41, 42, 37), (37, 42, 43), (13, 44, 39), (39, 44, 45), (46, 41, 45), (42, 41, 47), (48, 43, 47), (44, 13, 14), (14, 15, 45), (46, 45, 16), (16, 17, 47), (47, 17, 18), (8, 24, 25)])
me_plane_006.materials.append(mat_water)
me_plane_006.use_remesh_preserve_volume = False
me_plane_006.use_remesh_preserve_attributes = False
me_plane_006.use_mirror_vertex_groups = False
me_plane_006.update()
me_cube_018 = bpy.data.meshes.new('Cube.018')
me_cube_018.from_pydata([(-0.1, 0.3, 0.0), (-0.1, 0.3, 0.2), (-0.1, 0.5, 0.0), (-0.1, 0.5, 0.2), (0.1, 0.3, 0.0), (0.1, 0.3, 0.2), (0.1, 0.5, 0.0), (0.1, 0.5, 0.2), (0.1, -0.3, 0.4), (0.1, -0.3, 0.0), (0.1, -0.5, 0.4), (0.1, -0.5, 0.0), (-0.1, -0.3, 0.4), (-0.1, -0.3, 0.0), (-0.1, -0.5, 0.4), (-0.1, -0.5, 0.0), (0.1, 0.5, 0.8), (0.1, 0.5, 0.4), (0.1, 0.3, 0.8), (0.1, 0.3, 0.4), (-0.1, 0.5, 0.8), (-0.1, 0.5, 0.4), (-0.1, 0.3, 0.8), (-0.1, 0.3, 0.4), (0.1, 0.5, 0.4), (0.1, 0.5, 0.2), (0.1, 0.3, 0.4), (0.1, 0.3, 0.2), (-0.1, 0.5, 0.4), (-0.1, 0.5, 0.2), (-0.1, 0.3, 0.4), (-0.1, 0.3, 0.2), (0.1, -0.3, 0.8), (0.1, -0.3, 0.6), (0.1, -0.5, 0.8), (0.1, -0.5, 0.6), (-0.1, -0.3, 0.8), (-0.1, -0.3, 0.6), (-0.1, -0.5, 0.8), (-0.1, -0.5, 0.6), (-0.1, -0.5, 0.8), (-0.1, -0.5, 1.0), (-0.1, -0.3, 0.8), (-0.1, -0.3, 1.0), (0.1, -0.5, 0.8), (0.1, -0.5, 1.0), (0.1, -0.3, 0.8), (0.1, -0.3, 1.0), (0.1, 0.5, 1.0), (0.1, 0.5, 0.8), (0.1, 0.3, 1.0), (0.1, 0.3, 0.8), (-0.1, 0.5, 1.0), (-0.1, 0.5, 0.8), (-0.1, 0.3, 1.0), (-0.1, 0.3, 0.8), (0.1, -0.3, 0.6), (0.1, -0.3, 0.4), (0.1, -0.5, 0.6), (0.1, -0.5, 0.4), (-0.1, -0.3, 0.6), (-0.1, -0.3, 0.4), (-0.1, -0.5, 0.6), (-0.1, -0.5, 0.4), (2.98e-08, 0.4, 0.9652), (0.0, 0.4, 0.0), (2.98e-08, 0.6, 0.9652), (0.0, 0.6, 0.0), (0.02569, 0.6, 0.9652), (0.02569, 0.4, 0.9652), (0.02569, 0.4, 0.0), (0.02569, 0.6, 0.0), (2.98e-08, -0.6, 0.9652), (0.0, -0.6, 0.0), (2.98e-08, -0.4, 0.9652), (0.0, -0.4, 0.0), (0.02569, -0.4, 0.9652), (0.02569, -0.6, 0.9652), (0.02569, -0.6, 0.0), (0.02569, -0.4, 0.0)], [], [(0, 1, 3, 2), (2, 3, 7, 6), (6, 7, 5, 4), (4, 5, 1, 0), (2, 6, 4, 0), (7, 3, 1, 5), (13, 9, 11, 15), (13, 12, 8, 9), (15, 14, 12, 13), (11, 10, 14, 15), (8, 12, 14, 10), (9, 8, 10, 11), (21, 17, 19, 23), (21, 20, 16, 17), (23, 22, 20, 21), (19, 18, 22, 23), (16, 20, 22, 18), (17, 16, 18, 19), (29, 25, 27, 31), (29, 28, 24, 25), (31, 30, 28, 29), (27, 26, 30, 31), (24, 28, 30, 26), (25, 24, 26, 27), (35, 34, 38, 39), (37, 36, 32, 33), (39, 38, 36, 37), (37, 33, 35, 39), (32, 36, 38, 34), (33, 32, 34, 35), (47, 43, 41, 45), (42, 43, 47, 46), (42, 46, 44, 40), (44, 45, 41, 40), (46, 47, 45, 44), (40, 41, 43, 42), (51, 50, 54, 55), (53, 52, 48, 49), (55, 54, 52, 53), (53, 49, 51, 55), (48, 52, 54, 50), (49, 48, 50, 51), (59, 58, 62, 63), (61, 60, 56, 57), (63, 62, 60, 61), (61, 57, 59, 63), (56, 60, 62, 58), (57, 56, 58, 59), (64, 66, 67, 65), (69, 70, 71, 68), (77, 78, 79, 76), (72, 74, 75, 73)])
me_cube_018.materials.append(mat_stone)
me_cube_018.use_remesh_preserve_volume = False
me_cube_018.use_remesh_preserve_attributes = False
me_cube_018.use_mirror_vertex_groups = False
me_cube_018.update()
me_cube_019 = bpy.data.meshes.new('Cube.019')
me_cube_019.from_pydata([(-0.0356, -0.3, 0.0), (-0.0356, -0.3, 1.0), (-0.0356, 0.3, 0.0), (-0.0356, 0.3, 1.0), (0.0356, -0.3, 0.0), (0.0356, -0.3, 1.0), (0.0356, 0.3, 0.0), (0.0356, 0.3, 1.0), (-0.0356, 0.15, 0.0), (-0.0356, 0.0, 0.0), (-0.0356, -0.15, 0.0), (-0.0356, -0.15, 1.0), (-0.0356, 0.0, 1.0), (-0.0356, 0.15, 1.0), (0.0356, -0.15, 0.0), (0.0356, 0.0, 0.0), (0.0356, 0.15, 0.0), (0.0356, 0.15, 1.0), (0.0356, 0.0, 1.0), (0.0356, -0.15, 1.0), (-0.04735, 0.1693, 0.01926), (-0.04735, 0.1693, 0.9807), (-0.04735, 0.2807, 0.9807), (-0.04735, 0.2807, 0.01926), (0.04735, -0.1693, 0.01926), (0.04735, -0.1693, 0.9807), (0.04735, -0.2807, 0.9807), (0.04735, -0.2807, 0.01926), (0.04735, 0.2807, 0.01926), (0.04735, 0.2807, 0.9807), (0.04735, 0.1693, 0.9807), (0.04735, 0.1693, 0.01926), (0.04735, 0.1307, 0.01926), (0.04735, 0.1307, 0.9807), (0.04735, 0.01926, 0.9807), (0.04735, 0.01926, 0.01926), (0.04735, -0.01926, 0.01926), (0.04735, -0.01926, 0.9807), (0.04735, -0.1307, 0.9807), (0.04735, -0.1307, 0.01926), (-0.04735, -0.2807, 0.01926), (-0.04735, -0.2807, 0.9807), (-0.04735, -0.1693, 0.9807), (-0.04735, -0.1693, 0.01926), (-0.04735, -0.1307, 0.01926), (-0.04735, -0.1307, 0.9807), (-0.04735, -0.01926, 0.9807), (-0.04735, -0.01926, 0.01926), (-0.04735, 0.01926, 0.01926), (-0.04735, 0.01926, 0.9807), (-0.04735, 0.1307, 0.9807), (-0.04735, 0.1307, 0.01926)], [], [(20, 21, 22, 23), (2, 3, 7, 6), (24, 25, 26, 27), (4, 5, 1, 0), (10, 14, 4, 0), (19, 11, 1, 5), (7, 3, 13, 17), (17, 13, 12, 18), (18, 12, 11, 19), (2, 6, 16, 8), (8, 16, 15, 9), (9, 15, 14, 10), (28, 29, 30, 31), (32, 33, 34, 35), (36, 37, 38, 39), (40, 41, 42, 43), (44, 45, 46, 47), (48, 49, 50, 51), (8, 13, 21, 20), (13, 3, 22, 21), (3, 2, 23, 22), (2, 8, 20, 23), (14, 19, 25, 24), (19, 5, 26, 25), (5, 4, 27, 26), (4, 14, 24, 27), (6, 7, 29, 28), (7, 17, 30, 29), (17, 16, 31, 30), (16, 6, 28, 31), (16, 17, 33, 32), (17, 18, 34, 33), (18, 15, 35, 34), (15, 16, 32, 35), (15, 18, 37, 36), (18, 19, 38, 37), (19, 14, 39, 38), (14, 15, 36, 39), (0, 1, 41, 40), (1, 11, 42, 41), (11, 10, 43, 42), (10, 0, 40, 43), (10, 11, 45, 44), (11, 12, 46, 45), (12, 9, 47, 46), (9, 10, 44, 47), (9, 12, 49, 48), (12, 13, 50, 49), (13, 8, 51, 50), (8, 9, 48, 51)])
me_cube_019.materials.append(mat_wood)
me_cube_019.use_remesh_preserve_volume = False
me_cube_019.use_remesh_preserve_attributes = False
me_cube_019.use_mirror_vertex_groups = False
me_cube_019.update()
me_plane_004 = bpy.data.meshes.new('Plane.004')
me_plane_004.from_pydata([(0.1555, 0.22, 0.6357), (0.1297, 0.192, 0.625), (0.1038, 0.22, 0.6143), (0.1297, 0.248, 0.625), (0.1098, 0.22, 0.6815), (0.09907, 0.192, 0.6556), (0.08835, 0.22, 0.6297), (0.09907, 0.248, 0.6556), (0.0596, 0.22, 0.6815), (0.0596, 0.192, 0.6556), (0.0596, 0.22, 0.6297), (0.0596, 0.248, 0.6556), (0.04717, 0.262, 0.4486), (0.04717, 0.22, 0.4874), (0.04717, 0.178, 0.4486), (0.04717, 0.22, 0.4098), (0.04717, 0.262, 0.6556), (0.04717, 0.22, 0.6168), (0.04717, 0.178, 0.6556), (0.04717, 0.22, 0.6944), (0.0596, 0.22, 0.4228), (0.0596, 0.192, 0.4486), (0.0596, 0.22, 0.4745), (0.0596, 0.248, 0.4486), (0.1098, 0.22, 0.4228), (0.09907, 0.192, 0.4486), (0.08835, 0.22, 0.4745), (0.09907, 0.248, 0.4486), (0.1555, 0.22, 0.4685), (0.1297, 0.192, 0.4792), (0.1038, 0.22, 0.49), (0.1297, 0.248, 0.4792), (0.04717, -0.03439, 0.7986), (0.04717, -0.03439, 0.7742), (0.04717, -0.3003, 0.8173), (0.04717, -0.3003, 0.7554), (0.0592, -0.04708, 0.7864), (0.04717, -0.03439, 0.2092), (0.0592, -0.2958, 0.769), (0.0592, -0.2958, 0.8037), (0.04717, -0.03439, 0.1848), (0.04717, -0.3003, 0.2279), (0.04717, -0.3003, 0.1661), (0.0592, -0.04708, 0.197), (0.0592, -0.2958, 0.1796), (0.0592, -0.2958, 0.2144), (-0.0596, 0.248, 0.6556), (-0.0596, 0.22, 0.6297), (-0.0596, 0.192, 0.6556), (-0.0596, 0.22, 0.6815), (-0.09907, 0.248, 0.6556), (-0.08835, 0.22, 0.6297), (-0.09907, 0.192, 0.6556), (-0.1098, 0.22, 0.6815), (-0.1297, 0.248, 0.625), (-0.1038, 0.22, 0.6143), (-0.1297, 0.192, 0.625), (-0.1555, 0.22, 0.6357), (-0.04717, 0.262, 0.4486), (-0.04717, 0.22, 0.4874), (-0.04717, 0.178, 0.4486), (-0.04717, 0.22, 0.4098), (-0.04717, 0.262, 0.6556), (-0.04717, 0.22, 0.6168), (-0.04717, 0.178, 0.6556), (-0.04717, 0.22, 0.6944), (-0.0596, 0.22, 0.4228), (-0.0596, 0.192, 0.4486), (-0.0596, 0.22, 0.4745), (-0.0596, 0.248, 0.4486), (-0.1098, 0.22, 0.4228), (-0.09907, 0.192, 0.4486), (-0.08835, 0.22, 0.4745), (-0.09907, 0.248, 0.4486), (-0.1555, 0.22, 0.4685), (-0.1297, 0.192, 0.4792), (-0.1038, 0.22, 0.49), (-0.1297, 0.248, 0.4792)], [], [(0, 4, 5, 1), (1, 5, 6, 2), (2, 6, 7, 3), (3, 7, 4, 0), (4, 8, 9, 5), (5, 9, 10, 6), (6, 10, 11, 7), (7, 11, 8, 4), (23, 20, 15, 12), (20, 21, 14, 15), (9, 8, 19, 18), (8, 11, 16, 19), (11, 10, 17, 16), (21, 22, 13, 14), (10, 9, 18, 17), (22, 23, 12, 13), (20, 24, 25, 21), (21, 25, 26, 22), (22, 26, 27, 23), (23, 27, 24, 20), (24, 28, 29, 25), (25, 29, 30, 26), (26, 30, 31, 27), (27, 31, 28, 24), (28, 0, 1, 29), (29, 1, 2, 30), (30, 2, 3, 31), (31, 3, 0, 28), (36, 39, 38), (32, 36, 33), (33, 36, 38, 35), (35, 38, 39, 34), (34, 39, 36, 32), (43, 45, 44), (37, 43, 40), (40, 43, 44, 42), (42, 44, 45, 41), (41, 45, 43, 37), (57, 56, 52, 53), (51, 50, 46, 47), (53, 52, 48, 49), (54, 57, 53, 50), (55, 54, 50, 51), (56, 55, 51, 52), (52, 51, 47, 48), (50, 53, 49, 46), (69, 58, 61, 66), (66, 61, 60, 67), (48, 64, 65, 49), (49, 65, 62, 46), (46, 62, 63, 47), (67, 60, 59, 68), (47, 63, 64, 48), (68, 59, 58, 69), (66, 67, 71, 70), (67, 68, 72, 71), (68, 69, 73, 72), (69, 66, 70, 73), (70, 71, 75, 74), (71, 72, 76, 75), (72, 73, 77, 76), (73, 70, 74, 77), (74, 75, 56, 57), (75, 76, 55, 56), (76, 77, 54, 55), (77, 74, 57, 54)])
me_plane_004.materials.append(mat_material_006)
me_plane_004.use_remesh_preserve_volume = False
me_plane_004.use_remesh_preserve_attributes = False
me_plane_004.use_mirror_vertex_groups = False
me_plane_004.update()
me_plane_002 = bpy.data.meshes.new('Plane.002')
me_plane_002.from_pydata([(-0.5, -0.5, 0.0), (-0.3, -0.5, 0.0), (-0.5, -0.3, 0.0), (-0.3, -0.3, 0.0), (-0.5, -0.3, -0.1), (-0.5, -0.5, -0.1), (-0.3, -0.5, -0.1), (-0.3, -0.3, -0.1), (-0.5, -0.5, -0.05), (0.5, -0.5, -0.05), (-0.5, 0.5, -0.05), (0.5, 0.5, -0.05), (-0.5, 0.3, 0.0), (-0.3, 0.3, 0.0), (-0.5, 0.5, 0.0), (-0.3, 0.5, 0.0), (-0.5, 0.5, -0.1), (-0.5, 0.3, -0.1), (-0.3, 0.3, -0.1), (-0.3, 0.5, -0.1), (0.3, 0.3, 0.0), (0.5, 0.3, 0.0), (0.3, 0.5, 0.0), (0.5, 0.5, 0.0), (0.3, 0.5, -0.1), (0.3, 0.3, -0.1), (0.5, 0.3, -0.1), (0.5, 0.5, -0.1), (0.3, -0.5, 0.0), (0.5, -0.5, 0.0), (0.3, -0.3, 0.0), (0.5, -0.3, 0.0), (0.3, -0.3, -0.1), (0.3, -0.5, -0.1), (0.5, -0.5, -0.1), (0.5, -0.3, -0.1), (-0.3, -0.3, 0.0), (0.3, -0.3, 0.0), (-0.3, 0.3, 0.0), (0.3, 0.3, 0.0), (-0.3, 0.3, -0.1), (-0.3, -0.3, -0.1), (0.3, -0.3, -0.1), (0.3, 0.3, -0.1), (0.3, -0.3, -0.1), (0.3, -0.5, -0.1), (0.0, -0.5, -0.1), (0.0, -0.3, -0.1), (0.3, -0.3, 0.0), (0.0, -0.3, 0.0), (0.3, -0.5, 0.0), (0.0, -0.5, 0.0), (-0.3, 0.3, 0.0), (0.0, 0.3, 0.0), (-0.3, 0.5, 0.0), (0.0, 0.5, 0.0), (-0.3, 0.5, -0.1), (-0.3, 0.3, -0.1), (0.0, 0.3, -0.1), (0.0, 0.5, -0.1), (-0.5, -0.3, 0.0), (-0.3, -0.3, 0.0), (-0.5, 0.3, 0.0), (-0.3, 0.3, 0.0), (-0.5, 0.3, -0.1), (-0.5, -0.3, -0.1), (-0.3, -0.3, -0.1), (-0.3, 0.3, -0.1), (0.3, -0.3, 0.0), (0.5, -0.3, 0.0), (0.3, 0.3, 0.0), (0.5, 0.3, 0.0), (0.3, 0.3, -0.1), (0.3, -0.3, -0.1), (0.5, -0.3, -0.1), (0.5, 0.3, -0.1), (0.0, -0.3, -0.1), (0.0, -0.5, -0.1), (-0.3, -0.5, -0.1), (-0.3, -0.3, -0.1), (0.0, -0.3, 0.0), (-0.3, -0.3, 0.0), (0.0, -0.5, 0.0), (-0.3, -0.5, 0.0), (0.3, 0.5, -0.1), (0.3, 0.3, -0.1), (0.0, 0.3, -0.1), (0.0, 0.5, -0.1), (0.3, 0.5, 0.0), (0.0, 0.5, 0.0), (0.3, 0.3, 0.0), (0.0, 0.3, 0.0)], [], [(0, 1, 3, 2), (2, 4, 5, 0), (3, 7, 4, 2), (0, 5, 6, 1), (1, 6, 7, 3), (8, 9, 11, 10), (12, 13, 15, 14), (14, 16, 17, 12), (15, 19, 16, 14), (12, 17, 18, 13), (13, 18, 19, 15), (20, 21, 23, 22), (22, 24, 25, 20), (23, 27, 24, 22), (20, 25, 26, 21), (21, 26, 27, 23), (28, 29, 31, 30), (30, 32, 33, 28), (31, 35, 32, 30), (28, 33, 34, 29), (29, 34, 35, 31), (36, 37, 39, 38), (38, 40, 41, 36), (39, 43, 40, 38), (36, 41, 42, 37), (37, 42, 43, 39), (51, 46, 45, 50), (50, 45, 44, 48), (51, 50, 48, 49), (48, 44, 47, 49), (49, 47, 46, 51), (52, 53, 55, 54), (54, 56, 57, 52), (55, 59, 56, 54), (52, 57, 58, 53), (53, 58, 59, 55), (60, 61, 63, 62), (62, 64, 65, 60), (63, 67, 64, 62), (60, 65, 66, 61), (61, 66, 67, 63), (68, 69, 71, 70), (70, 72, 73, 68), (71, 75, 72, 70), (68, 73, 74, 69), (69, 74, 75, 71), (83, 78, 77, 82), (82, 77, 76, 80), (83, 82, 80, 81), (80, 76, 79, 81), (81, 79, 78, 83), (91, 86, 85, 90), (90, 85, 84, 88), (91, 90, 88, 89), (88, 84, 87, 89), (89, 87, 86, 91)])
me_plane_002.materials.append(mat_stone)
me_plane_002.use_remesh_preserve_volume = False
me_plane_002.use_remesh_preserve_attributes = False
me_plane_002.use_mirror_vertex_groups = False
me_plane_002.update()
me_plane_001 = bpy.data.meshes.new('Plane.001')
me_plane_001.from_pydata([(-0.5, -0.5, 0.0), (0.0, -0.5, 0.0), (-0.5, 0.0, 0.0), (0.0, 0.0, 0.0), (-0.5, 0.0, -0.1), (-0.5, -0.5, -0.1), (0.0, -0.5, -0.1), (0.0, 0.0, -0.1), (-0.5, -0.5, -0.05), (0.5, -0.5, -0.05), (-0.5, 0.5, -0.05), (0.5, 0.5, -0.05), (0.0, -0.5, 0.0), (0.5, -0.5, 0.0), (0.0, 0.5, 0.0), (0.5, 0.5, 0.0), (0.0, 0.5, -0.1), (0.0, -0.5, -0.1), (0.5, -0.5, -0.1), (0.5, 0.5, -0.1), (-0.5, 0.0, 0.0), (0.0, 0.0, 0.0), (-0.5, 0.5, 0.0), (0.0, 0.5, 0.0), (-0.5, 0.5, -0.1), (-0.5, 0.0, -0.1), (0.0, 0.0, -0.1), (0.0, 0.5, -0.1)], [], [(0, 1, 3, 2), (2, 4, 5, 0), (3, 7, 4, 2), (0, 5, 6, 1), (1, 6, 7, 3), (8, 9, 11, 10), (12, 13, 15, 14), (14, 16, 17, 12), (15, 19, 16, 14), (12, 17, 18, 13), (13, 18, 19, 15), (20, 21, 23, 22), (22, 24, 25, 20), (23, 27, 24, 22), (20, 25, 26, 21), (21, 26, 27, 23)])
me_plane_001.materials.append(mat_stone)
me_plane_001.use_remesh_preserve_volume = False
me_plane_001.use_remesh_preserve_attributes = False
me_plane_001.use_mirror_vertex_groups = False
me_plane_001.update()
me_plane = bpy.data.meshes.new('Plane')
me_plane.from_pydata([(-0.5, -0.5, 0.0), (0.5, -0.5, 0.0), (-0.5, 0.5, 0.0), (0.5, 0.5, 0.0), (-0.5, 0.5, -0.1), (-0.5, -0.5, -0.1), (0.5, -0.5, -0.1), (0.5, 0.5, -0.1), (-0.5, -0.5, -0.05), (0.5, -0.5, -0.05), (-0.5, 0.5, -0.05), (0.5, 0.5, -0.05)], [], [(0, 1, 3, 2), (2, 4, 5, 0), (3, 7, 4, 2), (0, 5, 6, 1), (1, 6, 7, 3), (8, 9, 11, 10)])
me_plane.materials.append(mat_stone)
me_plane.use_remesh_preserve_volume = False
me_plane.use_remesh_preserve_attributes = False
me_plane.use_mirror_vertex_groups = False
me_plane.update()
me_cube_011 = bpy.data.meshes.new('Cube.011')
me_cube_011.from_pydata([(-0.1, -0.5, 0.0), (-0.1, -0.5, 0.2), (-0.1, -0.3, 0.0), (-0.1, -0.3, 0.2), (0.3, -0.5, 0.0), (0.3, -0.5, 0.2), (0.3, -0.3, 0.0), (0.3, -0.3, 0.2), (-0.5, -0.3, 0.0), (-0.5, -0.3, 0.2), (-0.5, 0.1, 0.0), (-0.5, 0.1, 0.2), (-0.3, -0.3, 0.0), (-0.3, -0.3, 0.2), (-0.3, 0.1, 0.0), (-0.3, 0.1, 0.2), (0.1, -0.5, 0.2), (0.1, -0.5, 0.4), (0.1, -0.3, 0.2), (0.1, -0.3, 0.4), (0.5, -0.5, 0.2), (0.5, -0.5, 0.4), (0.5, -0.3, 0.2), (0.5, -0.3, 0.4), (0.5, -0.3, 0.2), (0.5, -0.3, 0.0), (0.5, -0.5, 0.2), (0.5, -0.5, 0.0), (0.3, -0.3, 0.2), (0.3, -0.3, 0.0), (0.3, -0.5, 0.2), (0.3, -0.5, 0.0), (-0.5, -0.3, 0.0), (-0.5, -0.3, 0.4), (-0.1, -0.3, 0.0), (-0.1, -0.3, 0.4), (-0.5, -0.5, 0.0), (-0.5, -0.5, 0.4), (-0.1, -0.5, 0.0), (-0.1, -0.5, 0.4), (-0.5, -0.3, 0.6), (-0.5, -0.3, 0.4), (-0.1, -0.3, 0.6), (-0.1, -0.3, 0.4), (-0.5, -0.5, 0.6), (-0.5, -0.5, 0.4), (-0.1, -0.5, 0.6), (-0.1, -0.5, 0.4), (-0.5, -0.3, 0.2), (-0.5, -0.3, 0.6), (-0.5, 0.3, 0.2), (-0.5, 0.3, 0.6), (-0.3, -0.3, 0.2), (-0.3, -0.3, 0.6), (-0.3, 0.3, 0.2), (-0.3, 0.3, 0.6), (0.3, -0.5, 0.4), (0.3, -0.5, 0.6), (-0.1, -0.5, 0.4), (-0.1, -0.5, 0.6), (0.3, -0.3, 0.4), (0.3, -0.3, 0.6), (-0.1, -0.3, 0.4), (-0.1, -0.3, 0.6), (-0.3, 0.3, 0.2), (-0.3, 0.3, 0.0), (-0.3, 0.1, 0.2), (-0.3, 0.1, 0.0), (-0.5, 0.3, 0.2), (-0.5, 0.3, 0.0), (-0.5, 0.1, 0.2), (-0.5, 0.1, 0.0), (-0.5, 0.3, -2.384e-08), (-0.5, 0.3, 0.4), (-0.5, 0.5, -2.384e-08), (-0.5, 0.5, 0.4), (-0.3, 0.3, -2.384e-08), (-0.3, 0.3, 0.4), (-0.3, 0.5, -2.384e-08), (-0.3, 0.5, 0.4), (0.3, -0.5, 0.6), (0.3, -0.5, 1.0), (-0.1, -0.5, 0.6), (-0.1, -0.5, 1.0), (0.3, -0.3, 0.6), (0.3, -0.3, 1.0), (-0.1, -0.3, 0.6), (-0.1, -0.3, 1.0), (0.5, -0.3, 0.8), (0.5, -0.3, 0.4), (0.5, -0.5, 0.8), (0.5, -0.5, 0.4), (0.3, -0.3, 0.8), (0.3, -0.3, 0.4), (0.3, -0.5, 0.8), (0.3, -0.5, 0.4), (-0.5, -0.5, 0.6), (-0.5, -0.5, 0.8), (-0.5, -0.1, 0.6), (-0.5, -0.1, 0.8), (-0.3, -0.5, 0.6), (-0.3, -0.5, 0.8), (-0.3, -0.1, 0.6), (-0.3, -0.1, 0.8), (-0.5, -0.5, 0.8), (-0.5, -0.5, 1.0), (-0.5, -0.3, 0.8), (-0.5, -0.3, 1.0), (-0.1, -0.5, 0.8), (-0.1, -0.5, 1.0), (-0.1, -0.3, 0.8), (-0.1, -0.3, 1.0), (-0.3, -0.5, 0.6), (-0.3, -0.5, 0.8), (-0.3, -0.3, 0.6), (-0.3, -0.3, 0.8), (-0.1, -0.5, 0.6), (-0.1, -0.5, 0.8), (-0.1, -0.3, 0.6), (-0.1, -0.3, 0.8), (-0.5, 0.3, 0.4), (-0.5, 0.3, 0.6), (-0.5, 0.5, 0.4), (-0.5, 0.5, 0.6), (-0.3, 0.3, 0.4), (-0.3, 0.3, 0.6), (-0.3, 0.5, 0.4), (-0.3, 0.5, 0.6), (-0.5, 0.1, 0.6), (-0.5, 0.1, 1.0), (-0.5, 0.5, 0.6), (-0.5, 0.5, 1.0), (-0.3, 0.1, 0.6), (-0.3, 0.1, 1.0), (-0.3, 0.5, 0.6), (-0.3, 0.5, 1.0), (-0.5, -0.1, 0.6), (-0.5, -0.1, 0.8), (-0.5, 0.1, 0.6), (-0.5, 0.1, 0.8), (-0.3, -0.1, 0.6), (-0.3, -0.1, 0.8), (-0.3, 0.1, 0.6), (-0.3, 0.1, 0.8), (-0.5, -0.3, 0.8), (-0.5, -0.3, 1.0), (-0.5, 0.1, 0.8), (-0.5, 0.1, 1.0), (-0.3, -0.3, 0.8), (-0.3, -0.3, 1.0), (-0.3, 0.1, 0.8), (-0.3, 0.1, 1.0), (0.3, -0.5, 0.8), (0.3, -0.5, 1.0), (0.3, -0.3, 0.8), (0.3, -0.3, 1.0), (0.5, -0.5, 0.8), (0.5, -0.5, 1.0), (0.5, -0.3, 0.8), (0.5, -0.3, 1.0), (0.1, -0.3, 0.4), (0.1, -0.3, 0.2), (0.1, -0.5, 0.4), (0.1, -0.5, 0.2), (-0.1, -0.3, 0.4), (-0.1, -0.3, 0.2), (-0.1, -0.5, 0.4), (-0.1, -0.5, 0.2), (-0.5, -0.5, -0.05), (-0.5, -0.4, -0.05), (0.5, -0.4, -0.05), (0.4, -0.4, -0.05), (0.5, -0.5, -0.05), (0.4, -0.5, -0.05), (-0.5, 0.4, -0.05), (-0.4, 0.4, -0.05), (-0.5, 0.5, -0.05), (-0.4, 0.5, -0.05), (-0.5, -0.4, -0.05), (-0.4, -0.4, -0.05)], [], [(7, 3, 1, 5), (2, 3, 7, 6), (2, 6, 4, 0), (4, 5, 1, 0), (6, 7, 5, 4), (0, 1, 3, 2), (8, 9, 11, 10), (10, 11, 15, 14), (14, 15, 13, 12), (12, 13, 9, 8), (10, 14, 12, 8), (15, 11, 9, 13), (23, 19, 17, 21), (18, 19, 23, 22), (18, 22, 20, 16), (20, 21, 17, 16), (22, 23, 21, 20), (16, 17, 19, 18), (29, 25, 27, 31), (29, 28, 24, 25), (31, 30, 28, 29), (27, 26, 30, 31), (24, 28, 30, 26), (25, 24, 26, 27), (32, 33, 35, 34), (34, 35, 39, 38), (38, 39, 37, 36), (36, 37, 33, 32), (34, 38, 36, 32), (39, 35, 33, 37), (41, 40, 42, 43), (45, 44, 40, 41), (40, 44, 46, 42), (43, 42, 46, 47), (47, 46, 44, 45), (45, 41, 43, 47), (55, 51, 49, 53), (50, 51, 55, 54), (50, 54, 52, 48), (52, 53, 49, 48), (54, 55, 53, 52), (48, 49, 51, 50), (63, 59, 57, 61), (58, 59, 63, 62), (58, 62, 60, 56), (60, 61, 57, 56), (62, 63, 61, 60), (56, 57, 59, 58), (65, 64, 66, 67), (69, 68, 64, 65), (64, 68, 70, 66), (67, 66, 70, 71), (71, 70, 68, 69), (69, 65, 67, 71), (72, 73, 75, 74), (74, 75, 79, 78), (78, 79, 77, 76), (76, 77, 73, 72), (74, 78, 76, 72), (79, 75, 73, 77), (87, 83, 81, 85), (82, 83, 87, 86), (82, 86, 84, 80), (84, 85, 81, 80), (86, 87, 85, 84), (80, 81, 83, 82), (91, 90, 94, 95), (93, 92, 88, 89), (95, 94, 92, 93), (93, 89, 91, 95), (88, 92, 94, 90), (89, 88, 90, 91), (96, 97, 99, 98), (98, 99, 103, 102), (102, 103, 101, 100), (100, 101, 97, 96), (98, 102, 100, 96), (103, 99, 97, 101), (111, 107, 105, 109), (106, 107, 111, 110), (106, 110, 108, 104), (108, 109, 105, 104), (110, 111, 109, 108), (104, 105, 107, 106), (119, 115, 113, 117), (114, 115, 119, 118), (114, 118, 116, 112), (116, 117, 113, 112), (118, 119, 117, 116), (112, 113, 115, 114), (127, 123, 121, 125), (120, 121, 123, 122), (126, 127, 125, 124), (122, 123, 127, 126), (122, 126, 124, 120), (124, 125, 121, 120), (128, 129, 131, 130), (130, 131, 135, 134), (134, 135, 133, 132), (132, 133, 129, 128), (130, 134, 132, 128), (135, 131, 129, 133), (136, 137, 139, 138), (138, 139, 143, 142), (142, 143, 141, 140), (140, 141, 137, 136), (138, 142, 140, 136), (143, 139, 137, 141), (144, 145, 147, 146), (146, 147, 151, 150), (150, 151, 149, 148), (148, 149, 145, 144), (146, 150, 148, 144), (151, 147, 145, 149), (159, 155, 153, 157), (154, 155, 159, 158), (156, 157, 153, 152), (154, 158, 156, 152), (152, 153, 155, 154), (158, 159, 157, 156), (163, 162, 166, 167), (165, 164, 160, 161), (160, 164, 166, 162), (161, 160, 162, 163), (167, 166, 164, 165), (165, 161, 163, 167), (173, 172, 170, 171), (175, 174, 178, 179), (173, 171, 169, 168), (174, 175, 177, 176)])
me_cube_011.materials.append(mat_stone)
me_cube_011.use_remesh_preserve_volume = False
me_cube_011.use_remesh_preserve_attributes = False
me_cube_011.use_mirror_vertex_groups = False
me_cube_011.update()
me_cube_015 = bpy.data.meshes.new('Cube.015')
me_cube_015.from_pydata([(-0.4643, 0.6928, 0.9626), (-0.4643, -0.4643, 0.9626), (-0.4643, 0.6928, 0.03742), (-0.4643, -0.4643, 0.03742), (-0.4643, -0.4643, 0.9626), (0.6949, -0.4643, 0.9626), (-0.4643, -0.4643, 0.03742), (0.6949, -0.4643, 0.03742)], [], [(6, 4, 5, 7), (2, 0, 1, 3)])
me_cube_015.materials.append(mat_stone)
me_cube_015.use_remesh_preserve_volume = False
me_cube_015.use_remesh_preserve_attributes = False
me_cube_015.use_mirror_vertex_groups = False
me_cube_015.update()
me_cube_010 = bpy.data.meshes.new('Cube.010')
me_cube_010.from_pydata([(-0.1, -0.5, 0.0), (-0.1, -0.5, 0.2), (-0.1, -0.3, 0.0), (-0.1, -0.3, 0.2), (0.1, -0.5, 0.0), (0.1, -0.5, 0.2), (0.1, -0.3, 0.0), (0.1, -0.3, 0.2), (-0.1, -0.5, 0.2), (-0.1, -0.5, 0.4), (-0.1, -0.3, 0.2), (-0.1, -0.3, 0.4), (0.3, -0.5, 0.2), (0.3, -0.5, 0.4), (0.3, -0.3, 0.2), (0.3, -0.3, 0.4), (0.5, -0.3, 0.2), (0.5, -0.3, 0.0), (0.5, -0.5, 0.2), (0.5, -0.5, 0.0), (0.1, -0.3, 0.2), (0.1, -0.3, 0.0), (0.1, -0.5, 0.2), (0.1, -0.5, 0.0), (0.5, 0.3, 0.0), (0.5, 0.3, 0.2), (0.1, 0.3, 0.0), (0.1, 0.3, 0.2), (0.5, 0.5, 0.0), (0.5, 0.5, 0.2), (0.1, 0.5, 0.0), (0.1, 0.5, 0.2), (-0.5, -0.3, 0.0), (-0.5, -0.3, 0.4), (-0.1, -0.3, 0.0), (-0.1, -0.3, 0.4), (-0.5, -0.5, 0.0), (-0.5, -0.5, 0.4), (-0.1, -0.5, 0.0), (-0.1, -0.5, 0.4), (-0.1, 0.5, 0.4), (-0.1, 0.5, 0.2), (-0.1, 0.3, 0.4), (-0.1, 0.3, 0.2), (-0.5, 0.5, 0.4), (-0.5, 0.5, 0.2), (-0.5, 0.3, 0.4), (-0.5, 0.3, 0.2), (-0.5, -0.3, 0.6), (-0.5, -0.3, 0.4), (0.1, -0.3, 0.6), (0.1, -0.3, 0.4), (-0.5, -0.5, 0.6), (-0.5, -0.5, 0.4), (0.1, -0.5, 0.6), (0.1, -0.5, 0.4), (0.5, 0.5, 0.8), (0.5, 0.5, 0.4), (0.5, 0.3, 0.8), (0.5, 0.3, 0.4), (0.3, 0.5, 0.8), (0.3, 0.5, 0.4), (0.3, 0.3, 0.8), (0.3, 0.3, 0.4), (0.3, 0.3, 0.6), (0.3, 0.3, 0.2), (-0.1, 0.3, 0.6), (-0.1, 0.3, 0.2), (0.3, 0.5, 0.6), (0.3, 0.5, 0.2), (-0.1, 0.5, 0.6), (-0.1, 0.5, 0.2), (0.5, -0.5, 0.4), (0.5, -0.5, 0.6), (0.1, -0.5, 0.4), (0.1, -0.5, 0.6), (0.5, -0.3, 0.4), (0.5, -0.3, 0.6), (0.1, -0.3, 0.4), (0.1, -0.3, 0.6), (-0.5, 0.5, 0.2), (-0.5, 0.5, 0.0), (-0.1, 0.5, 0.2), (-0.1, 0.5, 0.0), (-0.5, 0.3, 0.2), (-0.5, 0.3, 0.0), (-0.1, 0.3, 0.2), (-0.1, 0.3, 0.0), (-0.1, 0.3, 0.0), (-0.1, 0.3, 0.2), (-0.1, 0.5, 0.0), (-0.1, 0.5, 0.2), (0.1, 0.3, 0.0), (0.1, 0.3, 0.2), (0.1, 0.5, 0.0), (0.1, 0.5, 0.2), (-0.5, 0.3, 0.4), (-0.5, 0.3, 0.8), (-0.5, 0.5, 0.4), (-0.5, 0.5, 0.8), (-0.3, 0.3, 0.4), (-0.3, 0.3, 0.8), (-0.3, 0.5, 0.4), (-0.3, 0.5, 0.8), (-0.3, 0.3, 0.4), (-0.3, 0.3, 0.6), (-0.3, 0.5, 0.4), (-0.3, 0.5, 0.6), (-0.1, 0.3, 0.4), (-0.1, 0.3, 0.6), (-0.1, 0.5, 0.4), (-0.1, 0.5, 0.6), (0.3, -0.5, 0.6), (0.3, -0.5, 1.0), (-0.1, -0.5, 0.6), (-0.1, -0.5, 1.0), (0.3, -0.3, 0.6), (0.3, -0.3, 1.0), (-0.1, -0.3, 0.6), (-0.1, -0.3, 1.0), (0.5, -0.3, 1.0), (0.5, -0.3, 0.6), (0.5, -0.5, 1.0), (0.5, -0.5, 0.6), (0.3, -0.3, 1.0), (0.3, -0.3, 0.6), (0.3, -0.5, 1.0), (0.3, -0.5, 0.6), (-0.5, -0.5, 0.8), (-0.5, -0.5, 1.0), (-0.5, -0.3, 0.8), (-0.5, -0.3, 1.0), (-0.1, -0.5, 0.8), (-0.1, -0.5, 1.0), (-0.1, -0.3, 0.8), (-0.1, -0.3, 1.0), (-0.3, -0.5, 0.6), (-0.3, -0.5, 0.8), (-0.3, -0.3, 0.6), (-0.3, -0.3, 0.8), (-0.1, -0.5, 0.6), (-0.1, -0.5, 0.8), (-0.1, -0.3, 0.6), (-0.1, -0.3, 0.8), (0.1, 0.5, 0.8), (0.1, 0.5, 0.6), (0.1, 0.3, 0.8), (0.1, 0.3, 0.6), (-0.3, 0.5, 0.8), (-0.3, 0.5, 0.6), (-0.3, 0.3, 0.8), (-0.3, 0.3, 0.6), (0.1, 0.5, 1.0), (0.1, 0.5, 0.8), (0.1, 0.3, 1.0), (0.1, 0.3, 0.8), (-0.5, 0.5, 1.0), (-0.5, 0.5, 0.8), (-0.5, 0.3, 1.0), (-0.5, 0.3, 0.8), (0.5, 0.5, 0.4), (0.5, 0.5, 0.2), (0.5, 0.3, 0.4), (0.5, 0.3, 0.2), (0.3, 0.5, 0.4), (0.3, 0.5, 0.2), (0.3, 0.3, 0.4), (0.3, 0.3, 0.2), (0.5, -0.3, 0.4), (0.5, -0.3, 0.2), (0.5, -0.5, 0.4), (0.5, -0.5, 0.2), (0.3, -0.3, 0.4), (0.3, -0.3, 0.2), (0.3, -0.5, 0.4), (0.3, -0.5, 0.2), (-0.3, -0.3, 0.8), (-0.3, -0.3, 0.6), (-0.3, -0.5, 0.8), (-0.3, -0.5, 0.6), (-0.5, -0.3, 0.8), (-0.5, -0.3, 0.6), (-0.5, -0.5, 0.8), (-0.5, -0.5, 0.6), (0.3, 0.3, 0.6), (0.3, 0.3, 1.0), (0.3, 0.5, 0.6), (0.3, 0.5, 1.0), (0.1, 0.5, 1.0), (0.1, 0.5, 0.6), (0.1, 0.3, 1.0), (0.1, 0.3, 0.6), (0.3, 0.3, 0.8), (0.3, 0.3, 1.0), (0.3, 0.5, 0.8), (0.3, 0.5, 1.0), (0.5, 0.3, 0.8), (0.5, 0.3, 1.0), (0.5, 0.5, 0.8), (0.5, 0.5, 1.0), (-0.5, 0.4, -0.05), (0.5, 0.4, -0.05), (-0.5, 0.5, -0.05), (0.5, 0.5, -0.05), (-0.5, -0.5, -0.05), (0.5, -0.5, -0.05), (-0.5, -0.4, -0.05), (0.5, -0.4, -0.05)], [], [(7, 3, 1, 5), (2, 3, 7, 6), (2, 6, 4, 0), (4, 5, 1, 0), (6, 7, 5, 4), (0, 1, 3, 2), (15, 11, 9, 13), (10, 11, 15, 14), (10, 14, 12, 8), (12, 13, 9, 8), (14, 15, 13, 12), (8, 9, 11, 10), (21, 17, 19, 23), (21, 20, 16, 17), (23, 22, 20, 21), (19, 18, 22, 23), (16, 20, 22, 18), (17, 16, 18, 19), (24, 25, 27, 26), (26, 27, 31, 30), (30, 31, 29, 28), (28, 29, 25, 24), (26, 30, 28, 24), (31, 27, 25, 29), (32, 33, 35, 34), (34, 35, 39, 38), (38, 39, 37, 36), (36, 37, 33, 32), (34, 38, 36, 32), (39, 35, 33, 37), (45, 41, 43, 47), (45, 44, 40, 41), (47, 46, 44, 45), (43, 42, 46, 47), (40, 44, 46, 42), (41, 40, 42, 43), (49, 48, 50, 51), (53, 52, 48, 49), (48, 52, 54, 50), (51, 50, 54, 55), (55, 54, 52, 53), (53, 49, 51, 55), (61, 57, 59, 63), (61, 60, 56, 57), (63, 62, 60, 61), (59, 58, 62, 63), (56, 60, 62, 58), (57, 56, 58, 59), (69, 65, 67, 71), (69, 68, 64, 65), (71, 70, 68, 69), (67, 66, 70, 71), (64, 68, 70, 66), (65, 64, 66, 67), (79, 75, 73, 77), (74, 75, 79, 78), (74, 78, 76, 72), (76, 77, 73, 72), (78, 79, 77, 76), (72, 73, 75, 74), (85, 81, 83, 87), (85, 84, 80, 81), (87, 86, 84, 85), (83, 82, 86, 87), (80, 84, 86, 82), (81, 80, 82, 83), (88, 89, 91, 90), (90, 91, 95, 94), (94, 95, 93, 92), (92, 93, 89, 88), (90, 94, 92, 88), (95, 91, 89, 93), (96, 97, 99, 98), (98, 99, 103, 102), (102, 103, 101, 100), (100, 101, 97, 96), (98, 102, 100, 96), (103, 99, 97, 101), (104, 105, 107, 106), (106, 107, 111, 110), (110, 111, 109, 108), (108, 109, 105, 104), (106, 110, 108, 104), (111, 107, 105, 109), (119, 115, 113, 117), (114, 115, 119, 118), (114, 118, 116, 112), (116, 117, 113, 112), (118, 119, 117, 116), (112, 113, 115, 114), (123, 122, 126, 127), (125, 124, 120, 121), (127, 126, 124, 125), (125, 121, 123, 127), (120, 124, 126, 122), (121, 120, 122, 123), (135, 131, 129, 133), (130, 131, 135, 134), (130, 134, 132, 128), (132, 133, 129, 128), (134, 135, 133, 132), (128, 129, 131, 130), (143, 139, 137, 141), (138, 139, 143, 142), (138, 142, 140, 136), (140, 141, 137, 136), (142, 143, 141, 140), (136, 137, 139, 138), (149, 145, 147, 151), (149, 148, 144, 145), (151, 150, 148, 149), (147, 146, 150, 151), (144, 148, 150, 146), (145, 144, 146, 147), (157, 153, 155, 159), (157, 156, 152, 153), (159, 158, 156, 157), (155, 154, 158, 159), (152, 156, 158, 154), (153, 152, 154, 155), (163, 162, 166, 167), (165, 164, 160, 161), (167, 166, 164, 165), (165, 161, 163, 167), (160, 164, 166, 162), (161, 160, 162, 163), (171, 170, 174, 175), (173, 172, 168, 169), (168, 172, 174, 170), (169, 168, 170, 171), (175, 174, 172, 173), (173, 169, 171, 175), (179, 178, 182, 183), (181, 180, 176, 177), (176, 180, 182, 178), (177, 176, 178, 179), (183, 182, 180, 181), (181, 177, 179, 183), (189, 186, 184, 191), (189, 188, 187, 186), (191, 190, 188, 189), (184, 185, 190, 191), (187, 188, 190, 185), (186, 187, 185, 184), (192, 193, 195, 194), (194, 195, 199, 198), (198, 199, 197, 196), (196, 197, 193, 192), (194, 198, 196, 192), (199, 195, 193, 197), (200, 201, 203, 202), (204, 205, 207, 206)])
me_cube_010.materials.append(mat_stone)
me_cube_010.use_remesh_preserve_volume = False
me_cube_010.use_remesh_preserve_attributes = False
me_cube_010.use_mirror_vertex_groups = False
me_cube_010.update()
me_cube_016 = bpy.data.meshes.new('Cube.016')
me_cube_016.from_pydata([(-0.6941, 0.4638, 0.03509), (0.6752, 0.4638, 0.03509), (-0.6941, 0.4638, 0.9649), (0.6752, 0.4638, 0.9649), (-0.6941, -0.4638, 0.9649), (0.6752, -0.4638, 0.9649), (-0.6941, -0.4638, 0.03509), (0.6752, -0.4638, 0.03509)], [], [(6, 4, 5, 7), (1, 3, 2, 0)])
me_cube_016.materials.append(mat_stone)
me_cube_016.use_remesh_preserve_volume = False
me_cube_016.use_remesh_preserve_attributes = False
me_cube_016.use_mirror_vertex_groups = False
me_cube_016.update()
me_cube_009 = bpy.data.meshes.new('Cube.009')
me_cube_009.from_pydata([(0.5, 0.5, 0.6), (0.5, 0.5, 0.4), (0.5, 0.3, 0.6), (0.5, 0.3, 0.4), (0.3, 0.5, 0.6), (0.3, 0.5, 0.4), (0.3, 0.3, 0.6), (0.3, 0.3, 0.4), (0.5, 0.5, 0.4), (0.5, 0.5, -1.49e-08), (0.5, 0.3, 0.4), (0.5, 0.3, -1.49e-08), (0.3, 0.5, 0.4), (0.3, 0.5, -1.49e-08), (0.3, 0.3, 0.4), (0.3, 0.3, -1.49e-08), (0.5, 0.5, 1.0), (0.5, 0.5, 0.6), (0.5, 0.3, 1.0), (0.5, 0.3, 0.6), (0.3, 0.5, 1.0), (0.3, 0.5, 0.6), (0.3, 0.3, 1.0), (0.3, 0.3, 0.6), (0.4, 0.4, -0.05), (0.5, 0.4, -0.05), (0.4, 0.5, -0.05), (0.5, 0.5, -0.05)], [], [(5, 1, 3, 7), (5, 4, 0, 1), (7, 6, 4, 5), (3, 2, 6, 7), (0, 4, 6, 2), (1, 0, 2, 3), (13, 9, 11, 15), (13, 12, 8, 9), (15, 14, 12, 13), (11, 10, 14, 15), (8, 12, 14, 10), (9, 8, 10, 11), (19, 18, 22, 23), (21, 20, 16, 17), (23, 22, 20, 21), (21, 17, 19, 23), (16, 20, 22, 18), (17, 16, 18, 19), (24, 25, 27, 26)])
me_cube_009.materials.append(mat_stone)
me_cube_009.use_remesh_preserve_volume = False
me_cube_009.use_remesh_preserve_attributes = False
me_cube_009.use_mirror_vertex_groups = False
me_cube_009.update()
me_cube_008 = bpy.data.meshes.new('Cube.008')
me_cube_008.from_pydata([(0.5, 0.5, 0.6), (0.5, 0.5, 0.2), (0.5, 0.3, 0.6), (0.5, 0.3, 0.2), (0.3, 0.5, 0.6), (0.3, 0.5, 0.2), (0.3, 0.3, 0.6), (0.3, 0.3, 0.2), (0.5, 0.5, 0.2), (0.5, 0.5, -1.49e-08), (0.5, 0.3, 0.2), (0.5, 0.3, -1.49e-08), (0.3, 0.5, 0.2), (0.3, 0.5, -1.49e-08), (0.3, 0.3, 0.2), (0.3, 0.3, -1.49e-08), (0.5, 0.5, 1.0), (0.5, 0.5, 0.6), (0.5, 0.3, 1.0), (0.5, 0.3, 0.6), (0.3, 0.5, 1.0), (0.3, 0.5, 0.6), (0.3, 0.3, 1.0), (0.3, 0.3, 0.6), (0.4, 0.4, -0.05), (0.5, 0.4, -0.05), (0.4, 0.5, -0.05), (0.5, 0.5, -0.05)], [], [(5, 1, 3, 7), (5, 4, 0, 1), (7, 6, 4, 5), (3, 2, 6, 7), (0, 4, 6, 2), (1, 0, 2, 3), (13, 9, 11, 15), (13, 12, 8, 9), (15, 14, 12, 13), (11, 10, 14, 15), (8, 12, 14, 10), (9, 8, 10, 11), (19, 18, 22, 23), (21, 20, 16, 17), (23, 22, 20, 21), (21, 17, 19, 23), (16, 20, 22, 18), (17, 16, 18, 19), (24, 25, 27, 26)])
me_cube_008.materials.append(mat_stone)
me_cube_008.use_remesh_preserve_volume = False
me_cube_008.use_remesh_preserve_attributes = False
me_cube_008.use_mirror_vertex_groups = False
me_cube_008.update()
me_cube_007 = bpy.data.meshes.new('Cube.007')
me_cube_007.from_pydata([(0.5, 0.5, 0.8), (0.5, 0.5, 0.4), (0.5, 0.3, 0.8), (0.5, 0.3, 0.4), (0.3, 0.5, 0.8), (0.3, 0.5, 0.4), (0.3, 0.3, 0.8), (0.3, 0.3, 0.4), (0.5, 0.5, 0.4), (0.5, 0.5, -1.49e-08), (0.5, 0.3, 0.4), (0.5, 0.3, -1.49e-08), (0.3, 0.5, 0.4), (0.3, 0.5, -1.49e-08), (0.3, 0.3, 0.4), (0.3, 0.3, -1.49e-08), (0.5, 0.5, 1.0), (0.5, 0.5, 0.8), (0.5, 0.3, 1.0), (0.5, 0.3, 0.8), (0.3, 0.5, 1.0), (0.3, 0.5, 0.8), (0.3, 0.3, 1.0), (0.3, 0.3, 0.8), (0.5, 0.5, -0.05), (0.4, 0.5, -0.05), (0.5, 0.4, -0.05), (0.4, 0.4, -0.05)], [], [(5, 1, 3, 7), (5, 4, 0, 1), (7, 6, 4, 5), (3, 2, 6, 7), (0, 4, 6, 2), (1, 0, 2, 3), (13, 9, 11, 15), (13, 12, 8, 9), (15, 14, 12, 13), (11, 10, 14, 15), (8, 12, 14, 10), (9, 8, 10, 11), (19, 18, 22, 23), (21, 20, 16, 17), (23, 22, 20, 21), (21, 17, 19, 23), (16, 20, 22, 18), (17, 16, 18, 19), (27, 26, 24, 25)])
me_cube_007.materials.append(mat_stone)
me_cube_007.use_remesh_preserve_volume = False
me_cube_007.use_remesh_preserve_attributes = False
me_cube_007.use_mirror_vertex_groups = False
me_cube_007.update()
me_cube_006 = bpy.data.meshes.new('Cube.006')
me_cube_006.from_pydata([(0.3, 0.1, 0.0), (0.3, 0.1, 0.2), (0.3, 0.5, 0.0), (0.3, 0.5, 0.2), (0.5, 0.1, 0.0), (0.5, 0.1, 0.2), (0.5, 0.5, 0.0), (0.5, 0.5, 0.2), (0.5, 0.1, 0.4), (0.5, 0.1, 0.0), (0.5, -0.5, 0.4), (0.5, -0.5, 0.0), (0.3, 0.1, 0.4), (0.3, 0.1, 0.0), (0.3, -0.5, 0.4), (0.3, -0.5, 0.0), (0.5, 0.3, 0.8), (0.5, 0.3, 0.6), (0.5, 0.1, 0.8), (0.5, 0.1, 0.6), (0.3, 0.3, 0.8), (0.3, 0.3, 0.6), (0.3, 0.1, 0.8), (0.3, 0.1, 0.6), (0.3, -0.3, 0.4), (0.3, -0.3, 0.8), (0.3, -0.1, 0.4), (0.3, -0.1, 0.8), (0.5, -0.3, 0.4), (0.5, -0.3, 0.8), (0.5, -0.1, 0.4), (0.5, -0.1, 0.8), (0.5, 0.5, 0.8), (0.5, 0.5, 0.4), (0.5, 0.3, 0.8), (0.5, 0.3, 0.4), (0.3, 0.5, 0.8), (0.3, 0.5, 0.4), (0.3, 0.3, 0.8), (0.3, 0.3, 0.4), (0.3, -0.1, 0.4), (0.3, -0.1, 0.6), (0.3, 0.3, 0.4), (0.3, 0.3, 0.6), (0.5, -0.1, 0.4), (0.5, -0.1, 0.6), (0.5, 0.3, 0.4), (0.5, 0.3, 0.6), (0.5, 0.5, 0.4), (0.5, 0.5, 0.2), (0.5, 0.1, 0.4), (0.5, 0.1, 0.2), (0.3, 0.5, 0.4), (0.3, 0.5, 0.2), (0.3, 0.1, 0.4), (0.3, 0.1, 0.2), (0.5, -0.3, 0.8), (0.5, -0.3, 0.6), (0.5, -0.5, 0.8), (0.5, -0.5, 0.6), (0.3, -0.3, 0.8), (0.3, -0.3, 0.6), (0.3, -0.5, 0.8), (0.3, -0.5, 0.6), (0.3, -0.5, 0.8), (0.3, -0.5, 1.0), (0.3, -0.1, 0.8), (0.3, -0.1, 1.0), (0.5, -0.5, 0.8), (0.5, -0.5, 1.0), (0.5, -0.1, 0.8), (0.5, -0.1, 1.0), (0.5, 0.5, 1.0), (0.5, 0.5, 0.8), (0.5, -0.1, 1.0), (0.5, -0.1, 0.8), (0.3, 0.5, 1.0), (0.3, 0.5, 0.8), (0.3, -0.1, 1.0), (0.3, -0.1, 0.8), (0.5, 0.1, 0.8), (0.5, 0.1, 0.6), (0.5, -0.1, 0.8), (0.5, -0.1, 0.6), (0.3, 0.1, 0.8), (0.3, 0.1, 0.6), (0.3, -0.1, 0.8), (0.3, -0.1, 0.6), (0.5, -0.3, 0.6), (0.5, -0.3, 0.4), (0.5, -0.5, 0.6), (0.5, -0.5, 0.4), (0.3, -0.3, 0.6), (0.3, -0.3, 0.4), (0.3, -0.5, 0.6), (0.3, -0.5, 0.4), (0.4, -0.5, -0.05), (0.5, -0.5, -0.05), (0.4, 0.5, -0.05), (0.5, 0.5, -0.05)], [], [(0, 1, 3, 2), (2, 3, 7, 6), (6, 7, 5, 4), (4, 5, 1, 0), (2, 6, 4, 0), (7, 3, 1, 5), (13, 9, 11, 15), (13, 12, 8, 9), (15, 14, 12, 13), (11, 10, 14, 15), (8, 12, 14, 10), (9, 8, 10, 11), (19, 18, 22, 23), (21, 20, 16, 17), (23, 22, 20, 21), (21, 17, 19, 23), (16, 20, 22, 18), (17, 16, 18, 19), (31, 27, 25, 29), (26, 27, 31, 30), (26, 30, 28, 24), (28, 29, 25, 24), (30, 31, 29, 28), (24, 25, 27, 26), (37, 33, 35, 39), (37, 36, 32, 33), (39, 38, 36, 37), (35, 34, 38, 39), (32, 36, 38, 34), (33, 32, 34, 35), (47, 43, 41, 45), (42, 43, 47, 46), (42, 46, 44, 40), (44, 45, 41, 40), (46, 47, 45, 44), (40, 41, 43, 42), (53, 49, 51, 55), (53, 52, 48, 49), (55, 54, 52, 53), (51, 50, 54, 55), (48, 52, 54, 50), (49, 48, 50, 51), (59, 58, 62, 63), (61, 60, 56, 57), (63, 62, 60, 61), (61, 57, 59, 63), (56, 60, 62, 58), (57, 56, 58, 59), (71, 67, 65, 69), (66, 67, 71, 70), (66, 70, 68, 64), (68, 69, 65, 64), (70, 71, 69, 68), (64, 65, 67, 66), (75, 74, 78, 79), (77, 76, 72, 73), (79, 78, 76, 77), (77, 73, 75, 79), (72, 76, 78, 74), (73, 72, 74, 75), (83, 82, 86, 87), (85, 84, 80, 81), (87, 86, 84, 85), (85, 81, 83, 87), (80, 84, 86, 82), (81, 80, 82, 83), (91, 90, 94, 95), (93, 92, 88, 89), (95, 94, 92, 93), (93, 89, 91, 95), (88, 92, 94, 90), (89, 88, 90, 91), (96, 97, 99, 98)])
me_cube_006.materials.append(mat_stone)
me_cube_006.use_remesh_preserve_volume = False
me_cube_006.use_remesh_preserve_attributes = False
me_cube_006.use_mirror_vertex_groups = False
me_cube_006.update()
me_cube_017 = bpy.data.meshes.new('Cube.017')
me_cube_017.from_pydata([(0.4643, 0.6277, 0.9651), (0.4643, -0.6587, 0.9651), (0.4643, 0.6277, 0.03487), (0.4643, -0.6587, 0.03487)], [], [(2, 3, 1, 0)])
me_cube_017.materials.append(mat_stone)
me_cube_017.use_remesh_preserve_volume = False
me_cube_017.use_remesh_preserve_attributes = False
me_cube_017.use_mirror_vertex_groups = False
me_cube_017.update()
me_cube_005 = bpy.data.meshes.new('Cube.005')
me_cube_005.from_pydata([(-0.1, -0.5, 0.0), (-0.1, -0.5, 0.2), (-0.1, -0.3, 0.0), (-0.1, -0.3, 0.2), (0.1, -0.5, 0.0), (0.1, -0.5, 0.2), (0.1, -0.3, 0.0), (0.1, -0.3, 0.2), (-0.5, -0.3, 0.0), (-0.5, -0.3, 0.2), (-0.5, 0.1, 0.0), (-0.5, 0.1, 0.2), (-0.3, -0.3, 0.0), (-0.3, -0.3, 0.2), (-0.3, 0.1, 0.0), (-0.3, 0.1, 0.2), (-0.1, -0.5, 0.2), (-0.1, -0.5, 0.4), (-0.1, -0.3, 0.2), (-0.1, -0.3, 0.4), (0.3, -0.5, 0.2), (0.3, -0.5, 0.4), (0.3, -0.3, 0.2), (0.3, -0.3, 0.4), (0.5, -0.3, 0.2), (0.5, -0.3, 0.0), (0.5, -0.5, 0.2), (0.5, -0.5, 0.0), (0.1, -0.3, 0.2), (0.1, -0.3, 0.0), (0.1, -0.5, 0.2), (0.1, -0.5, 0.0), (-0.5, -0.3, 0.0), (-0.5, -0.3, 0.4), (-0.1, -0.3, 0.0), (-0.1, -0.3, 0.4), (-0.5, -0.5, 0.0), (-0.5, -0.5, 0.4), (-0.1, -0.5, 0.0), (-0.1, -0.5, 0.4), (-0.1, 0.5, 0.4), (-0.1, 0.5, 0.2), (-0.1, 0.3, 0.4), (-0.1, 0.3, 0.2), (-0.5, 0.5, 0.4), (-0.5, 0.5, 0.2), (-0.5, 0.3, 0.4), (-0.5, 0.3, 0.2), (-0.5, -0.3, 0.6), (-0.5, -0.3, 0.4), (0.1, -0.3, 0.6), (0.1, -0.3, 0.4), (-0.5, -0.5, 0.6), (-0.5, -0.5, 0.4), (0.1, -0.5, 0.6), (0.1, -0.5, 0.4), (-0.5, -0.3, 0.2), (-0.5, -0.3, 0.6), (-0.5, 0.3, 0.2), (-0.5, 0.3, 0.6), (-0.3, -0.3, 0.2), (-0.3, -0.3, 0.6), (-0.3, 0.3, 0.2), (-0.3, 0.3, 0.6), (0.3, 0.5, 0.8), (0.3, 0.5, 0.6), (0.3, 0.3, 0.8), (0.3, 0.3, 0.6), (0.1, 0.5, 0.8), (0.1, 0.5, 0.6), (0.1, 0.3, 0.8), (0.1, 0.3, 0.6), (0.5, 0.3, 0.6), (0.5, 0.3, 0.2), (0.1, 0.3, 0.6), (0.1, 0.3, 0.2), (0.5, 0.5, 0.6), (0.5, 0.5, 0.2), (0.1, 0.5, 0.6), (0.1, 0.5, 0.2), (0.1, 0.5, 0.6), (0.1, 0.5, 0.2), (0.1, 0.3, 0.6), (0.1, 0.3, 0.2), (-0.1, 0.5, 0.6), (-0.1, 0.5, 0.2), (-0.1, 0.3, 0.6), (-0.1, 0.3, 0.2), (-0.5, 0.5, 0.2), (-0.5, 0.5, 0.0), (-0.1, 0.5, 0.2), (-0.1, 0.5, 0.0), (-0.5, 0.3, 0.2), (-0.5, 0.3, 0.0), (-0.1, 0.3, 0.2), (-0.1, 0.3, 0.0), (0.3, 0.3, 0.0), (0.3, 0.3, 0.2), (0.3, 0.5, 0.0), (0.3, 0.5, 0.2), (0.5, 0.3, 0.0), (0.5, 0.3, 0.2), (0.5, 0.5, 0.0), (0.5, 0.5, 0.2), (-0.3, 0.3, 0.2), (-0.3, 0.3, 0.0), (-0.3, 0.1, 0.2), (-0.3, 0.1, 0.0), (-0.5, 0.3, 0.2), (-0.5, 0.3, 0.0), (-0.5, 0.1, 0.2), (-0.5, 0.1, 0.0), (0.3, 0.5, 0.2), (0.3, 0.5, 0.0), (0.3, 0.3, 0.2), (0.3, 0.3, 0.0), (-0.1, 0.5, 0.2), (-0.1, 0.5, 0.0), (-0.1, 0.3, 0.2), (-0.1, 0.3, 0.0), (-0.5, 0.3, 0.4), (-0.5, 0.3, 0.8), (-0.5, 0.5, 0.4), (-0.5, 0.5, 0.8), (-0.3, 0.3, 0.4), (-0.3, 0.3, 0.8), (-0.3, 0.5, 0.4), (-0.3, 0.5, 0.8), (-0.3, 0.3, 0.4), (-0.3, 0.3, 0.6), (-0.3, 0.5, 0.4), (-0.3, 0.5, 0.6), (-0.1, 0.3, 0.4), (-0.1, 0.3, 0.6), (-0.1, 0.5, 0.4), (-0.1, 0.5, 0.6), (0.5, -0.5, 0.6), (0.5, -0.5, 1.0), (0.1, -0.5, 0.6), (0.1, -0.5, 1.0), (0.5, -0.3, 0.6), (0.5, -0.3, 1.0), (0.1, -0.3, 0.6), (0.1, -0.3, 1.0), (0.1, -0.3, 1.0), (0.1, -0.3, 0.8), (0.1, -0.5, 1.0), (0.1, -0.5, 0.8), (-0.1, -0.3, 1.0), (-0.1, -0.3, 0.8), (-0.1, -0.5, 1.0), (-0.1, -0.5, 0.8), (-0.5, -0.5, 0.6), (-0.5, -0.5, 0.8), (-0.5, -0.1, 0.6), (-0.5, -0.1, 0.8), (-0.3, -0.5, 0.6), (-0.3, -0.5, 0.8), (-0.3, -0.1, 0.6), (-0.3, -0.1, 0.8), (-0.5, -0.5, 0.8), (-0.5, -0.5, 1.0), (-0.5, -0.3, 0.8), (-0.5, -0.3, 1.0), (-0.1, -0.5, 0.8), (-0.1, -0.5, 1.0), (-0.1, -0.3, 0.8), (-0.1, -0.3, 1.0), (-0.3, -0.5, 0.6), (-0.3, -0.5, 0.8), (-0.3, -0.3, 0.6), (-0.3, -0.3, 0.8), (0.1, -0.5, 0.6), (0.1, -0.5, 0.8), (0.1, -0.3, 0.6), (0.1, -0.3, 0.8), (0.3, -0.3, 0.6), (0.3, -0.3, 0.4), (0.3, -0.5, 0.6), (0.3, -0.5, 0.4), (0.1, -0.3, 0.6), (0.1, -0.3, 0.4), (0.1, -0.5, 0.6), (0.1, -0.5, 0.4), (0.5, -0.3, 0.6), (0.5, -0.3, 0.2), (0.5, -0.5, 0.6), (0.5, -0.5, 0.2), (0.3, -0.3, 0.6), (0.3, -0.3, 0.2), (0.3, -0.5, 0.6), (0.3, -0.5, 0.2), (0.1, 0.5, 0.8), (0.1, 0.5, 0.6), (0.1, 0.3, 0.8), (0.1, 0.3, 0.6), (-0.3, 0.5, 0.8), (-0.3, 0.5, 0.6), (-0.3, 0.3, 0.8), (-0.3, 0.3, 0.6), (-0.1, 0.5, 1.0), (-0.1, 0.5, 0.8), (-0.1, 0.3, 1.0), (-0.1, 0.3, 0.8), (-0.5, 0.5, 1.0), (-0.5, 0.5, 0.8), (-0.5, 0.3, 1.0), (-0.5, 0.3, 0.8), (-0.5, 0.1, 0.6), (-0.5, 0.1, 1.0), (-0.5, 0.3, 0.6), (-0.5, 0.3, 1.0), (-0.3, 0.1, 0.6), (-0.3, 0.1, 1.0), (-0.3, 0.3, 0.6), (-0.3, 0.3, 1.0), (-0.5, -0.1, 0.6), (-0.5, -0.1, 0.8), (-0.5, 0.1, 0.6), (-0.5, 0.1, 0.8), (-0.3, -0.1, 0.6), (-0.3, -0.1, 0.8), (-0.3, 0.1, 0.6), (-0.3, 0.1, 0.8), (-0.5, -0.3, 0.8), (-0.5, -0.3, 1.0), (-0.5, 0.1, 0.8), (-0.5, 0.1, 1.0), (-0.3, -0.3, 0.8), (-0.3, -0.3, 1.0), (-0.3, 0.1, 0.8), (-0.3, 0.1, 1.0), (0.5, 0.3, 0.6), (0.5, 0.3, 1.0), (0.5, 0.5, 0.6), (0.5, 0.5, 1.0), (0.3, 0.5, 1.0), (0.3, 0.5, 0.6), (0.3, 0.3, 1.0), (0.3, 0.3, 0.6), (-0.1, 0.3, 0.8), (-0.1, 0.3, 1.0), (-0.1, 0.5, 0.8), (-0.1, 0.5, 1.0), (0.3, 0.3, 0.8), (0.3, 0.3, 1.0), (0.3, 0.5, 0.8), (0.3, 0.5, 1.0), (-0.4, 0.4, -0.05), (0.5, 0.4, -0.05), (-0.4, 0.5, -0.05), (0.5, 0.5, -0.05), (-0.5, -0.5, -0.05), (-0.4, -0.5, -0.05), (-0.5, 0.5, -0.05), (-0.4, 0.5, -0.05), (-0.4, -0.5, -0.05), (0.5, -0.5, -0.05), (-0.4, -0.4, -0.05), (0.5, -0.4, -0.05)], [], [(7, 3, 1, 5), (2, 3, 7, 6), (2, 6, 4, 0), (4, 5, 1, 0), (6, 7, 5, 4), (0, 1, 3, 2), (8, 9, 11, 10), (10, 11, 15, 14), (14, 15, 13, 12), (12, 13, 9, 8), (10, 14, 12, 8), (15, 11, 9, 13), (23, 19, 17, 21), (18, 19, 23, 22), (18, 22, 20, 16), (20, 21, 17, 16), (22, 23, 21, 20), (16, 17, 19, 18), (29, 25, 27, 31), (29, 28, 24, 25), (31, 30, 28, 29), (27, 26, 30, 31), (24, 28, 30, 26), (25, 24, 26, 27), (32, 33, 35, 34), (34, 35, 39, 38), (38, 39, 37, 36), (36, 37, 33, 32), (34, 38, 36, 32), (39, 35, 33, 37), (45, 41, 43, 47), (45, 44, 40, 41), (47, 46, 44, 45), (43, 42, 46, 47), (40, 44, 46, 42), (41, 40, 42, 43), (49, 48, 50, 51), (53, 52, 48, 49), (48, 52, 54, 50), (51, 50, 54, 55), (55, 54, 52, 53), (53, 49, 51, 55), (63, 59, 57, 61), (58, 59, 63, 62), (58, 62, 60, 56), (60, 61, 57, 56), (62, 63, 61, 60), (56, 57, 59, 58), (65, 64, 66, 67), (69, 65, 67, 71), (71, 70, 68, 69), (69, 68, 64, 65), (64, 68, 70, 66), (67, 66, 70, 71), (77, 73, 75, 79), (77, 76, 72, 73), (79, 78, 76, 77), (75, 74, 78, 79), (72, 76, 78, 74), (73, 72, 74, 75), (81, 80, 82, 83), (85, 84, 80, 81), (83, 82, 86, 87), (85, 81, 83, 87), (87, 86, 84, 85), (80, 84, 86, 82), (93, 89, 91, 95), (93, 92, 88, 89), (95, 94, 92, 93), (91, 90, 94, 95), (88, 92, 94, 90), (89, 88, 90, 91), (96, 97, 99, 98), (98, 99, 103, 102), (102, 103, 101, 100), (100, 101, 97, 96), (98, 102, 100, 96), (103, 99, 97, 101), (105, 104, 106, 107), (109, 108, 104, 105), (104, 108, 110, 106), (107, 106, 110, 111), (111, 110, 108, 109), (109, 105, 107, 111), (113, 112, 114, 115), (115, 114, 118, 119), (119, 118, 116, 117), (117, 116, 112, 113), (117, 113, 115, 119), (112, 116, 118, 114), (120, 121, 123, 122), (122, 123, 127, 126), (126, 127, 125, 124), (124, 125, 121, 120), (122, 126, 124, 120), (127, 123, 121, 125), (128, 129, 131, 130), (130, 131, 135, 134), (134, 135, 133, 132), (132, 133, 129, 128), (130, 134, 132, 128), (135, 131, 129, 133), (143, 139, 137, 141), (138, 139, 143, 142), (138, 142, 140, 136), (140, 141, 137, 136), (142, 143, 141, 140), (136, 137, 139, 138), (149, 148, 144, 145), (145, 144, 146, 147), (144, 148, 150, 146), (149, 145, 147, 151), (147, 146, 150, 151), (151, 150, 148, 149), (152, 153, 155, 154), (154, 155, 159, 158), (158, 159, 157, 156), (156, 157, 153, 152), (154, 158, 156, 152), (159, 155, 153, 157), (167, 163, 161, 165), (162, 163, 167, 166), (162, 166, 164, 160), (164, 165, 161, 160), (166, 167, 165, 164), (160, 161, 163, 162), (175, 171, 169, 173), (170, 171, 175, 174), (170, 174, 172, 168), (172, 173, 169, 168), (174, 175, 173, 172), (168, 169, 171, 170), (181, 177, 179, 183), (181, 180, 176, 177), (179, 178, 182, 183), (177, 176, 178, 179), (176, 180, 182, 178), (183, 182, 180, 181), (189, 188, 184, 185), (185, 184, 186, 187), (184, 188, 190, 186), (189, 185, 187, 191), (187, 186, 190, 191), (191, 190, 188, 189), (197, 193, 195, 199), (197, 196, 192, 193), (199, 198, 196, 197), (195, 194, 198, 199), (192, 196, 198, 194), (193, 192, 194, 195), (205, 201, 203, 207), (205, 204, 200, 201), (207, 206, 204, 205), (203, 202, 206, 207), (200, 204, 206, 202), (201, 200, 202, 203), (208, 209, 211, 210), (210, 211, 215, 214), (214, 215, 213, 212), (212, 213, 209, 208), (210, 214, 212, 208), (215, 211, 209, 213), (216, 217, 219, 218), (218, 219, 223, 222), (222, 223, 221, 220), (220, 221, 217, 216), (218, 222, 220, 216), (223, 219, 217, 221), (224, 225, 227, 226), (226, 227, 231, 230), (230, 231, 229, 228), (228, 229, 225, 224), (226, 230, 228, 224), (231, 227, 225, 229), (237, 234, 232, 239), (237, 236, 235, 234), (239, 238, 236, 237), (232, 233, 238, 239), (235, 236, 238, 233), (234, 235, 233, 232), (240, 241, 243, 242), (242, 243, 247, 246), (246, 247, 245, 244), (244, 245, 241, 240), (242, 246, 244, 240), (247, 243, 241, 245), (248, 249, 251, 250), (252, 253, 255, 254), (256, 257, 259, 258)])
me_cube_005.materials.append(mat_stone)
me_cube_005.use_remesh_preserve_volume = False
me_cube_005.use_remesh_preserve_attributes = False
me_cube_005.use_mirror_vertex_groups = False
me_cube_005.update()
me_cube_014 = bpy.data.meshes.new('Cube.014')
me_cube_014.from_pydata([(-0.4627, 0.4627, 0.9614), (-0.4627, -0.4627, 0.9614), (-0.4627, 0.4627, 0.03804), (0.6924, 0.4627, 0.03804), (-0.4627, 0.4627, 0.962), (-0.4627, 0.4627, 0.03863), (-0.4627, -0.4627, 0.03863), (0.6924, 0.4627, 0.962), (-0.4627, -0.4627, 0.9614), (0.6924, -0.4627, 0.9614), (-0.4627, -0.4627, 0.03863), (0.6924, -0.4627, 0.03863)], [], [(10, 8, 9, 11), (3, 7, 4, 2), (5, 0, 1, 6)])
me_cube_014.materials.append(mat_stone)
me_cube_014.use_remesh_preserve_volume = False
me_cube_014.use_remesh_preserve_attributes = False
me_cube_014.use_mirror_vertex_groups = False
me_cube_014.update()
me_cube_002 = bpy.data.meshes.new('Cube.002')
me_cube_002.from_pydata([(-0.1, -0.5, 0.0), (-0.1, -0.5, 0.2), (-0.1, -0.3, 0.0), (-0.1, -0.3, 0.2), (0.1, -0.5, 0.0), (0.1, -0.5, 0.2), (0.1, -0.3, 0.0), (0.1, -0.3, 0.2), (-0.5, -0.3, 0.0), (-0.5, -0.3, 0.2), (-0.5, 0.1, 0.0), (-0.5, 0.1, 0.2), (-0.3, -0.3, 0.0), (-0.3, -0.3, 0.2), (-0.3, 0.1, 0.0), (-0.3, 0.1, 0.2), (0.3, 0.1, 0.0), (0.3, 0.1, 0.2), (0.3, 0.3, 0.0), (0.3, 0.3, 0.2), (0.5, 0.1, 0.0), (0.5, 0.1, 0.2), (0.5, 0.3, 0.0), (0.5, 0.3, 0.2), (-0.1, -0.5, 0.2), (-0.1, -0.5, 0.4), (-0.1, -0.3, 0.2), (-0.1, -0.3, 0.4), (0.3, -0.5, 0.2), (0.3, -0.5, 0.4), (0.3, -0.3, 0.2), (0.3, -0.3, 0.4), (0.3, -0.3, 0.2), (0.3, -0.3, 0.0), (0.3, -0.5, 0.2), (0.3, -0.5, 0.0), (0.1, -0.3, 0.2), (0.1, -0.3, 0.0), (0.1, -0.5, 0.2), (0.1, -0.5, 0.0), (0.5, 0.3, 0.0), (0.5, 0.3, 0.2), (0.1, 0.3, 0.0), (0.1, 0.3, 0.2), (0.5, 0.5, 0.0), (0.5, 0.5, 0.2), (0.1, 0.5, 0.0), (0.1, 0.5, 0.2), (0.5, 0.1, 0.4), (0.5, 0.1, 0.0), (0.5, -0.5, 0.4), (0.5, -0.5, 0.0), (0.3, 0.1, 0.4), (0.3, 0.1, 0.0), (0.3, -0.5, 0.4), (0.3, -0.5, 0.0), (-0.5, -0.3, 0.0), (-0.5, -0.3, 0.4), (-0.1, -0.3, 0.0), (-0.1, -0.3, 0.4), (-0.5, -0.5, 0.0), (-0.5, -0.5, 0.4), (-0.1, -0.5, 0.0), (-0.1, -0.5, 0.4), (-0.1, 0.5, 0.4), (-0.1, 0.5, 0.2), (-0.1, 0.3, 0.4), (-0.1, 0.3, 0.2), (-0.5, 0.5, 0.4), (-0.5, 0.5, 0.2), (-0.5, 0.3, 0.4), (-0.5, 0.3, 0.2), (0.5, 0.3, 0.8), (0.5, 0.3, 0.6), (0.5, 0.1, 0.8), (0.5, 0.1, 0.6), (0.3, 0.3, 0.8), (0.3, 0.3, 0.6), (0.3, 0.1, 0.8), (0.3, 0.1, 0.6), (-0.5, -0.3, 0.6), (-0.5, -0.3, 0.4), (0.1, -0.3, 0.6), (0.1, -0.3, 0.4), (-0.5, -0.5, 0.6), (-0.5, -0.5, 0.4), (0.1, -0.5, 0.6), (0.1, -0.5, 0.4), (-0.5, -0.3, 0.2), (-0.5, -0.3, 0.6), (-0.5, 0.3, 0.2), (-0.5, 0.3, 0.6), (-0.3, -0.3, 0.2), (-0.3, -0.3, 0.6), (-0.3, 0.3, 0.2), (-0.3, 0.3, 0.6), (0.3, -0.3, 0.4), (0.3, -0.3, 0.8), (0.3, -0.1, 0.4), (0.3, -0.1, 0.8), (0.5, -0.3, 0.4), (0.5, -0.3, 0.8), (0.5, -0.1, 0.4), (0.5, -0.1, 0.8), (0.5, 0.5, 0.8), (0.5, 0.5, 0.4), (0.5, 0.3, 0.8), (0.5, 0.3, 0.4), (0.3, 0.5, 0.8), (0.3, 0.5, 0.4), (0.3, 0.3, 0.8), (0.3, 0.3, 0.4), (0.3, 0.3, 0.6), (0.3, 0.3, 0.2), (-0.1, 0.3, 0.6), (-0.1, 0.3, 0.2), (0.3, 0.5, 0.6), (0.3, 0.5, 0.2), (-0.1, 0.5, 0.6), (-0.1, 0.5, 0.2), (0.5, -0.5, 0.4), (0.5, -0.5, 0.6), (0.1, -0.5, 0.4), (0.1, -0.5, 0.6), (0.5, -0.3, 0.4), (0.5, -0.3, 0.6), (0.1, -0.3, 0.4), (0.1, -0.3, 0.6), (-0.5, 0.5, 0.2), (-0.5, 0.5, 0.0), (-0.1, 0.5, 0.2), (-0.1, 0.5, 0.0), (-0.5, 0.3, 0.2), (-0.5, 0.3, 0.0), (-0.1, 0.3, 0.2), (-0.1, 0.3, 0.0), (-0.1, 0.3, 0.0), (-0.1, 0.3, 0.2), (-0.1, 0.5, 0.0), (-0.1, 0.5, 0.2), (0.1, 0.3, 0.0), (0.1, 0.3, 0.2), (0.1, 0.5, 0.0), (0.1, 0.5, 0.2), (-0.3, 0.3, 0.2), (-0.3, 0.3, 0.0), (-0.3, 0.1, 0.2), (-0.3, 0.1, 0.0), (-0.5, 0.3, 0.2), (-0.5, 0.3, 0.0), (-0.5, 0.1, 0.2), (-0.5, 0.1, 0.0), (0.3, -0.1, 0.4), (0.3, -0.1, 0.6), (0.3, 0.3, 0.4), (0.3, 0.3, 0.6), (0.5, -0.1, 0.4), (0.5, -0.1, 0.6), (0.5, 0.3, 0.4), (0.5, 0.3, 0.6), (0.5, 0.5, 0.4), (0.5, 0.5, 0.2), (0.5, 0.1, 0.4), (0.5, 0.1, 0.2), (0.3, 0.5, 0.4), (0.3, 0.5, 0.2), (0.3, 0.1, 0.4), (0.3, 0.1, 0.2), (-0.5, 0.3, 0.4), (-0.5, 0.3, 0.8), (-0.5, 0.5, 0.4), (-0.5, 0.5, 0.8), (-0.3, 0.3, 0.4), (-0.3, 0.3, 0.8), (-0.3, 0.5, 0.4), (-0.3, 0.5, 0.8), (-0.3, 0.3, 0.4), (-0.3, 0.3, 0.6), (-0.3, 0.5, 0.4), (-0.3, 0.5, 0.6), (-0.1, 0.3, 0.4), (-0.1, 0.3, 0.6), (-0.1, 0.5, 0.4), (-0.1, 0.5, 0.6), (0.3, -0.5, 0.6), (0.3, -0.5, 1.0), (-0.1, -0.5, 0.6), (-0.1, -0.5, 1.0), (0.3, -0.3, 0.6), (0.3, -0.3, 1.0), (-0.1, -0.3, 0.6), (-0.1, -0.3, 1.0), (0.5, -0.3, 0.8), (0.5, -0.3, 0.6), (0.5, -0.5, 0.8), (0.5, -0.5, 0.6), (0.3, -0.3, 0.8), (0.3, -0.3, 0.6), (0.3, -0.5, 0.8), (0.3, -0.5, 0.6), (-0.5, -0.5, 0.6), (-0.5, -0.5, 0.8), (-0.5, -0.1, 0.6), (-0.5, -0.1, 0.8), (-0.3, -0.5, 0.6), (-0.3, -0.5, 0.8), (-0.3, -0.1, 0.6), (-0.3, -0.1, 0.8), (-0.5, -0.5, 0.8), (-0.5, -0.5, 1.0), (-0.5, -0.3, 0.8), (-0.5, -0.3, 1.0), (-0.1, -0.5, 0.8), (-0.1, -0.5, 1.0), (-0.1, -0.3, 0.8), (-0.1, -0.3, 1.0), (-0.3, -0.5, 0.6), (-0.3, -0.5, 0.8), (-0.3, -0.3, 0.6), (-0.3, -0.3, 0.8), (-0.1, -0.5, 0.6), (-0.1, -0.5, 0.8), (-0.1, -0.3, 0.6), (-0.1, -0.3, 0.8), (0.3, -0.5, 0.8), (0.3, -0.5, 1.0), (0.3, -0.1, 0.8), (0.3, -0.1, 1.0), (0.5, -0.5, 0.8), (0.5, -0.5, 1.0), (0.5, -0.1, 0.8), (0.5, -0.1, 1.0), (0.5, 0.5, 1.0), (0.5, 0.5, 0.8), (0.5, -0.1, 1.0), (0.5, -0.1, 0.8), (0.3, 0.5, 1.0), (0.3, 0.5, 0.8), (0.3, -0.1, 1.0), (0.3, -0.1, 0.8), (0.5, 0.1, 0.8), (0.5, 0.1, 0.6), (0.5, -0.1, 0.8), (0.5, -0.1, 0.6), (0.3, 0.1, 0.8), (0.3, 0.1, 0.6), (0.3, -0.1, 0.8), (0.3, -0.1, 0.6), (0.1, 0.5, 0.8), (0.1, 0.5, 0.6), (0.1, 0.3, 0.8), (0.1, 0.3, 0.6), (-0.3, 0.5, 0.8), (-0.3, 0.5, 0.6), (-0.3, 0.3, 0.8), (-0.3, 0.3, 0.6), (-0.1, 0.5, 1.0), (-0.1, 0.5, 0.8), (-0.1, 0.3, 1.0), (-0.1, 0.3, 0.8), (-0.5, 0.5, 1.0), (-0.5, 0.5, 0.8), (-0.5, 0.3, 1.0), (-0.5, 0.3, 0.8), (-0.5, 0.1, 0.6), (-0.5, 0.1, 1.0), (-0.5, 0.3, 0.6), (-0.5, 0.3, 1.0), (-0.3, 0.1, 0.6), (-0.3, 0.1, 1.0), (-0.3, 0.3, 0.6), (-0.3, 0.3, 1.0), (-0.5, -0.1, 0.6), (-0.5, -0.1, 0.8), (-0.5, 0.1, 0.6), (-0.5, 0.1, 0.8), (-0.3, -0.1, 0.6), (-0.3, -0.1, 0.8), (-0.3, 0.1, 0.6), (-0.3, 0.1, 0.8), (-0.5, -0.3, 0.8), (-0.5, -0.3, 1.0), (-0.5, 0.1, 0.8), (-0.5, 0.1, 1.0), (-0.3, -0.3, 0.8), (-0.3, -0.3, 1.0), (-0.3, 0.1, 0.8), (-0.3, 0.1, 1.0), (0.3, 0.3, 0.6), (0.3, 0.3, 1.0), (0.3, 0.5, 0.6), (0.3, 0.5, 1.0), (0.1, 0.5, 1.0), (0.1, 0.5, 0.6), (0.1, 0.3, 1.0), (0.1, 0.3, 0.6), (-0.1, 0.3, 0.8), (-0.1, 0.3, 1.0), (-0.1, 0.5, 0.8), (-0.1, 0.5, 1.0), (0.1, 0.3, 0.8), (0.1, 0.3, 1.0), (0.1, 0.5, 0.8), (0.1, 0.5, 1.0), (-0.4, 0.4, -0.05), (0.5, 0.4, -0.05), (-0.4, 0.5, -0.05), (0.5, 0.5, -0.05), (-0.4, -0.4, -0.05), (-0.4, 0.5, -0.05), (-0.5, -0.4, -0.05), (-0.5, 0.5, -0.05), (0.4, -0.4, -0.05), (-0.5, -0.4, -0.05), (0.4, -0.5, -0.05), (-0.5, -0.5, -0.05), (0.4, 0.4, -0.05), (0.4, -0.5, -0.05), (0.5, 0.4, -0.05), (0.5, -0.5, -0.05)], [], [(7, 3, 1, 5), (2, 3, 7, 6), (2, 6, 4, 0), (4, 5, 1, 0), (6, 7, 5, 4), (0, 1, 3, 2), (8, 9, 11, 10), (10, 11, 15, 14), (14, 15, 13, 12), (12, 13, 9, 8), (10, 14, 12, 8), (15, 11, 9, 13), (16, 17, 19, 18), (18, 19, 23, 22), (22, 23, 21, 20), (20, 21, 17, 16), (18, 22, 20, 16), (23, 19, 17, 21), (31, 27, 25, 29), (26, 27, 31, 30), (26, 30, 28, 24), (28, 29, 25, 24), (30, 31, 29, 28), (24, 25, 27, 26), (37, 33, 35, 39), (37, 36, 32, 33), (39, 38, 36, 37), (35, 34, 38, 39), (32, 36, 38, 34), (33, 32, 34, 35), (40, 41, 43, 42), (42, 43, 47, 46), (46, 47, 45, 44), (44, 45, 41, 40), (42, 46, 44, 40), (47, 43, 41, 45), (53, 49, 51, 55), (53, 52, 48, 49), (55, 54, 52, 53), (51, 50, 54, 55), (48, 52, 54, 50), (49, 48, 50, 51), (56, 57, 59, 58), (58, 59, 63, 62), (62, 63, 61, 60), (60, 61, 57, 56), (58, 62, 60, 56), (63, 59, 57, 61), (69, 65, 67, 71), (69, 68, 64, 65), (71, 70, 68, 69), (67, 66, 70, 71), (64, 68, 70, 66), (65, 64, 66, 67), (75, 74, 78, 79), (77, 76, 72, 73), (79, 78, 76, 77), (77, 73, 75, 79), (72, 76, 78, 74), (73, 72, 74, 75), (81, 80, 82, 83), (85, 84, 80, 81), (80, 84, 86, 82), (83, 82, 86, 87), (87, 86, 84, 85), (85, 81, 83, 87), (95, 91, 89, 93), (90, 91, 95, 94), (90, 94, 92, 88), (92, 93, 89, 88), (94, 95, 93, 92), (88, 89, 91, 90), (103, 99, 97, 101), (98, 99, 103, 102), (98, 102, 100, 96), (100, 101, 97, 96), (102, 103, 101, 100), (96, 97, 99, 98), (109, 105, 107, 111), (109, 108, 104, 105), (111, 110, 108, 109), (107, 106, 110, 111), (104, 108, 110, 106), (105, 104, 106, 107), (117, 113, 115, 119), (117, 116, 112, 113), (119, 118, 116, 117), (115, 114, 118, 119), (112, 116, 118, 114), (113, 112, 114, 115), (127, 123, 121, 125), (122, 123, 127, 126), (122, 126, 124, 120), (124, 125, 121, 120), (126, 127, 125, 124), (120, 121, 123, 122), (133, 129, 131, 135), (133, 132, 128, 129), (135, 134, 132, 133), (131, 130, 134, 135), (128, 132, 134, 130), (129, 128, 130, 131), (136, 137, 139, 138), (138, 139, 143, 142), (142, 143, 141, 140), (140, 141, 137, 136), (138, 142, 140, 136), (143, 139, 137, 141), (145, 144, 146, 147), (149, 148, 144, 145), (144, 148, 150, 146), (147, 146, 150, 151), (151, 150, 148, 149), (149, 145, 147, 151), (159, 155, 153, 157), (154, 155, 159, 158), (154, 158, 156, 152), (156, 157, 153, 152), (158, 159, 157, 156), (152, 153, 155, 154), (165, 161, 163, 167), (165, 164, 160, 161), (167, 166, 164, 165), (163, 162, 166, 167), (160, 164, 166, 162), (161, 160, 162, 163), (168, 169, 171, 170), (170, 171, 175, 174), (174, 175, 173, 172), (172, 173, 169, 168), (170, 174, 172, 168), (175, 171, 169, 173), (176, 177, 179, 178), (178, 179, 183, 182), (182, 183, 181, 180), (180, 181, 177, 176), (178, 182, 180, 176), (183, 179, 177, 181), (191, 187, 185, 189), (186, 187, 191, 190), (186, 190, 188, 184), (188, 189, 185, 184), (190, 191, 189, 188), (184, 185, 187, 186), (195, 194, 198, 199), (197, 196, 192, 193), (199, 198, 196, 197), (197, 193, 195, 199), (192, 196, 198, 194), (193, 192, 194, 195), (200, 201, 203, 202), (202, 203, 207, 206), (206, 207, 205, 204), (204, 205, 201, 200), (202, 206, 204, 200), (207, 203, 201, 205), (215, 211, 209, 213), (210, 211, 215, 214), (210, 214, 212, 208), (212, 213, 209, 208), (214, 215, 213, 212), (208, 209, 211, 210), (223, 219, 217, 221), (218, 219, 223, 222), (218, 222, 220, 216), (220, 221, 217, 216), (222, 223, 221, 220), (216, 217, 219, 218), (231, 227, 225, 229), (226, 227, 231, 230), (226, 230, 228, 224), (228, 229, 225, 224), (230, 231, 229, 228), (224, 225, 227, 226), (235, 234, 238, 239), (237, 236, 232, 233), (239, 238, 236, 237), (237, 233, 235, 239), (232, 236, 238, 234), (233, 232, 234, 235), (243, 242, 246, 247), (245, 244, 240, 241), (247, 246, 244, 245), (245, 241, 243, 247), (240, 244, 246, 242), (241, 240, 242, 243), (253, 249, 251, 255), (253, 252, 248, 249), (255, 254, 252, 253), (251, 250, 254, 255), (248, 252, 254, 250), (249, 248, 250, 251), (261, 257, 259, 263), (261, 260, 256, 257), (263, 262, 260, 261), (259, 258, 262, 263), (256, 260, 262, 258), (257, 256, 258, 259), (264, 265, 267, 266), (266, 267, 271, 270), (270, 271, 269, 268), (268, 269, 265, 264), (266, 270, 268, 264), (271, 267, 265, 269), (272, 273, 275, 274), (274, 275, 279, 278), (278, 279, 277, 276), (276, 277, 273, 272), (274, 278, 276, 272), (279, 275, 273, 277), (280, 281, 283, 282), (282, 283, 287, 286), (286, 287, 285, 284), (284, 285, 281, 280), (282, 286, 284, 280), (287, 283, 281, 285), (293, 290, 288, 295), (293, 292, 291, 290), (295, 294, 292, 293), (288, 289, 294, 295), (291, 292, 294, 289), (290, 291, 289, 288), (296, 297, 299, 298), (298, 299, 303, 302), (302, 303, 301, 300), (300, 301, 297, 296), (298, 302, 300, 296), (303, 299, 297, 301), (304, 305, 307, 306), (308, 309, 311, 310), (312, 313, 315, 314), (316, 317, 319, 318)])
me_cube_002.materials.append(mat_stone)
me_cube_002.use_remesh_preserve_volume = False
me_cube_002.use_remesh_preserve_attributes = False
me_cube_002.use_mirror_vertex_groups = False
me_cube_002.update()
me_cube_013 = bpy.data.meshes.new('Cube.013')
me_cube_013.from_pydata([(-0.4, 0.4, 0.9621), (-0.4, -0.4, 0.9621), (-0.4, 0.4, 0.03788), (0.4, 0.4, 0.03788), (-0.4, 0.4, 0.9621), (-0.4, 0.4, 0.03788), (-0.4, -0.4, 0.03788), (0.4, 0.4, 0.9621), (-0.4, -0.4, 0.9621), (0.4, -0.4, 0.9621), (-0.4, -0.4, 0.03788), (0.4, -0.4, 0.03788), (0.4, -0.4, 0.9621), (0.4, 0.4, 0.9621), (0.4, -0.4, 0.03788), (0.4, 0.4, 0.03788)], [], [(14, 12, 13, 15), (10, 8, 9, 11), (3, 7, 4, 2), (5, 0, 1, 6)])
me_cube_013.materials.append(mat_stone)
me_cube_013.use_remesh_preserve_volume = False
me_cube_013.use_remesh_preserve_attributes = False
me_cube_013.use_mirror_vertex_groups = False
me_cube_013.update()

# ---- objects
ob_torch = bpy.data.objects.new('torch', me_cube)
ob_stairs = bpy.data.objects.new('stairs', me_plane_008)
ob_belowwaterwall = bpy.data.objects.new('belowWaterWall', me_plane_007)
ob_water = bpy.data.objects.new('water', me_plane_006)
ob_doorframe = bpy.data.objects.new('doorFrame', me_cube_018)
ob_door = bpy.data.objects.new('door', me_cube_019)
ob_door_metal = bpy.data.objects.new('door_metal', me_plane_004)
ob_floor0c = bpy.data.objects.new('floor0c', me_plane_002)
ob_floor0b = bpy.data.objects.new('floor0b', me_plane_001)
ob_floor0a = bpy.data.objects.new('floor0a', me_plane)
ob_walls2b = bpy.data.objects.new('walls2b', me_cube_011)
ob_wallblockers_002 = bpy.data.objects.new('wallblockers.002', me_cube_015)
ob_walls2a = bpy.data.objects.new('walls2a', me_cube_010)
ob_wallblockers_003 = bpy.data.objects.new('wallblockers.003', me_cube_016)
ob_walls0c = bpy.data.objects.new('walls0c', me_cube_009)
ob_walls0b = bpy.data.objects.new('walls0b', me_cube_008)
ob_walls0a = bpy.data.objects.new('walls0a', me_cube_007)
ob_walls1 = bpy.data.objects.new('walls1', me_cube_006)
ob_wallblockers_004 = bpy.data.objects.new('wallblockers.004', me_cube_017)
ob_walls3 = bpy.data.objects.new('walls3', me_cube_005)
ob_wallblockers_001 = bpy.data.objects.new('wallblockers.001', me_cube_014)
ob_walls4 = bpy.data.objects.new('walls4', me_cube_002)
ob_wallblockers = bpy.data.objects.new('wallblockers', me_cube_013)

# ---- transforms, parenting, visibility, modifiers, constraints
ob_torch.location = (1.0, 0.0, 0.0)
ob_torch.lineart.crease_threshold = 0.0
ob_stairs.location = (0.5, 0.0, 0.0)
ob_stairs.rotation_euler = (-0.0, -1.571, 0.0)
ob_stairs.hide_viewport = True
ob_stairs.lineart.crease_threshold = 0.0
ob_belowwaterwall.location = (0.5, 0.0, 0.0)
ob_belowwaterwall.rotation_euler = (-0.0, -1.571, 0.0)
ob_belowwaterwall.hide_viewport = True
ob_belowwaterwall.lineart.crease_threshold = 0.0
ob_water.location = (0.0, 0.0, 0.0)
ob_water.hide_viewport = True
ob_water.lineart.crease_threshold = 0.0
ob_doorframe.location = (0.0, 0.0, 0.0)
ob_doorframe.hide_viewport = True
ob_doorframe.lineart.crease_threshold = 0.0
_m = ob_doorframe.modifiers.new('Bevel', 'BEVEL')
_m.width = 0.033
_m.width_pct = 0.033
_m.limit_method = 'NONE'
_m.spread = 0.0
ob_door.location = (0.0, 0.25, 0.0)
ob_door.hide_viewport = True
ob_door.lineart.crease_threshold = 0.0
ob_door_metal.parent = ob_door
ob_door_metal.location = (0.0, 0.0, 0.0)
ob_door_metal.hide_viewport = True
ob_door_metal.lineart.crease_threshold = 0.0
ob_floor0c.location = (0.0, 0.0, 0.0)
ob_floor0c.hide_viewport = True
ob_floor0c.lineart.crease_threshold = 0.0
_m = ob_floor0c.modifiers.new('Bevel', 'BEVEL')
_m.width = 0.024
_m.width_pct = 0.024
_m.limit_method = 'NONE'
_m.spread = 0.0
ob_floor0b.location = (0.0, 0.0, 0.0)
ob_floor0b.hide_viewport = True
ob_floor0b.lineart.crease_threshold = 0.0
_m = ob_floor0b.modifiers.new('Bevel', 'BEVEL')
_m.width = 0.024
_m.width_pct = 0.024
_m.limit_method = 'NONE'
_m.spread = 0.0
ob_floor0a.location = (0.0, 0.0, 0.0)
ob_floor0a.hide_viewport = True
ob_floor0a.lineart.crease_threshold = 0.0
_m = ob_floor0a.modifiers.new('Bevel', 'BEVEL')
_m.width = 0.024
_m.width_pct = 0.024
_m.limit_method = 'NONE'
_m.spread = 0.0
ob_walls2b.location = (0.0, 0.0, 0.0)
ob_walls2b.hide_viewport = True
ob_walls2b.lineart.crease_threshold = 0.0
_m = ob_walls2b.modifiers.new('Bevel', 'BEVEL')
_m.width = 0.033
_m.width_pct = 0.033
_m.limit_method = 'NONE'
_m.spread = 0.0
ob_wallblockers_002.parent = ob_walls2b
ob_wallblockers_002.location = (0.0, 0.0, 0.0)
ob_wallblockers_002.hide_viewport = True
ob_wallblockers_002.lineart.crease_threshold = 0.0
ob_walls2a.location = (0.0, 0.0, 0.0)
ob_walls2a.hide_viewport = True
ob_walls2a.lineart.crease_threshold = 0.0
_m = ob_walls2a.modifiers.new('Bevel', 'BEVEL')
_m.width = 0.033
_m.width_pct = 0.033
_m.limit_method = 'NONE'
_m.spread = 0.0
ob_wallblockers_003.parent = ob_walls2a
ob_wallblockers_003.location = (0.0, 0.0, 0.0)
ob_wallblockers_003.hide_viewport = True
ob_wallblockers_003.lineart.crease_threshold = 0.0
ob_walls0c.location = (0.0, 0.0, 0.0)
ob_walls0c.hide_viewport = True
ob_walls0c.lineart.crease_threshold = 0.0
_m = ob_walls0c.modifiers.new('Bevel', 'BEVEL')
_m.width = 0.033
_m.width_pct = 0.033
_m.limit_method = 'NONE'
_m.spread = 0.0
ob_walls0b.location = (0.0, 0.0, 0.0)
ob_walls0b.hide_viewport = True
ob_walls0b.lineart.crease_threshold = 0.0
_m = ob_walls0b.modifiers.new('Bevel', 'BEVEL')
_m.width = 0.033
_m.width_pct = 0.033
_m.limit_method = 'NONE'
_m.spread = 0.0
ob_walls0a.location = (0.0, 0.0, 0.0)
ob_walls0a.hide_viewport = True
ob_walls0a.lineart.crease_threshold = 0.0
_m = ob_walls0a.modifiers.new('Bevel', 'BEVEL')
_m.width = 0.033
_m.width_pct = 0.033
_m.limit_method = 'NONE'
_m.spread = 0.0
ob_walls1.location = (0.0, 0.0, 0.0)
ob_walls1.hide_viewport = True
ob_walls1.lineart.crease_threshold = 0.0
_m = ob_walls1.modifiers.new('Bevel', 'BEVEL')
_m.width = 0.033
_m.width_pct = 0.033
_m.limit_method = 'NONE'
_m.spread = 0.0
ob_wallblockers_004.parent = ob_walls1
ob_wallblockers_004.location = (0.0, 0.0, 0.0)
ob_wallblockers_004.hide_viewport = True
ob_wallblockers_004.lineart.crease_threshold = 0.0
ob_walls3.location = (0.0, 0.0, 0.0)
ob_walls3.hide_viewport = True
ob_walls3.lineart.crease_threshold = 0.0
_m = ob_walls3.modifiers.new('Bevel', 'BEVEL')
_m.width = 0.033
_m.width_pct = 0.033
_m.limit_method = 'NONE'
_m.spread = 0.0
ob_wallblockers_001.parent = ob_walls3
ob_wallblockers_001.location = (0.0, 0.0, 0.0)
ob_wallblockers_001.hide_viewport = True
ob_wallblockers_001.lineart.crease_threshold = 0.0
ob_walls4.location = (0.0, 0.0, 0.0)
ob_walls4.lineart.crease_threshold = 0.0
_m = ob_walls4.modifiers.new('Bevel', 'BEVEL')
_m.width = 0.033
_m.width_pct = 0.033
_m.limit_method = 'NONE'
_m.spread = 0.0
ob_wallblockers.parent = ob_walls4
ob_wallblockers.location = (0.0, 0.0, 0.0)
ob_wallblockers.scale = (1.158, 1.158, 1.0)
ob_wallblockers.hide_viewport = True
ob_wallblockers.lineart.crease_threshold = 0.0

# ---- collection membership
col_collection_1.objects.link(ob_torch)
col_collection_1.objects.link(ob_stairs)
col_collection_1.objects.link(ob_belowwaterwall)
col_collection_1.objects.link(ob_water)
col_collection_1.objects.link(ob_doorframe)
col_collection_1.objects.link(ob_door)
col_collection_1.objects.link(ob_door_metal)
col_collection_1.objects.link(ob_floor0c)
col_collection_1.objects.link(ob_floor0b)
col_collection_1.objects.link(ob_floor0a)
col_collection_1.objects.link(ob_walls2b)
col_collection_1.objects.link(ob_wallblockers_002)
col_collection_1.objects.link(ob_walls2a)
col_collection_1.objects.link(ob_wallblockers_003)
col_collection_1.objects.link(ob_walls0c)
col_collection_1.objects.link(ob_walls0b)
col_collection_1.objects.link(ob_walls0a)
col_collection_1.objects.link(ob_walls1)
col_collection_1.objects.link(ob_wallblockers_004)
col_collection_1.objects.link(ob_walls3)
col_collection_1.objects.link(ob_wallblockers_001)
col_collection_1.objects.link(ob_walls4)
col_collection_1.objects.link(ob_wallblockers)

# ---- scene / render settings (as saved in the file)
scene.frame_start = 1; scene.frame_end = 250; scene.frame_set(0)
scene.render.engine = 'BLENDER_EEVEE_NEXT'
scene.render.resolution_percentage = 50
scene.render.dither_intensity = 0.0
scene.cycles.use_denoising = False
scene.cycles.samples = 128
scene.cycles.sampling_pattern = 'TABULATED_SOBOL'
scene.cycles.use_adaptive_sampling = False
scene.cycles.use_light_tree = False
scene.cycles.blur_glossy = 0.0
scene.cycles.sample_clamp_indirect = 0.0
scene.view_settings.view_transform = 'Standard'
bpy.context.view_layer.update()

# ---- added for rendering (the .blend has no active camera and no usable light): camera, sun
cam_auto = bpy.data.cameras.new('AutoCamera')
cam_auto.lens = 50.0
cam_auto.sensor_width = 36.0
cam_auto.clip_end = 1000.0
ob_auto_camera = bpy.data.objects.new('AutoCamera', cam_auto)
scene.collection.objects.link(ob_auto_camera)
ob_auto_camera.location = (2.1686, -3.00836, 2.46692)
ob_auto_camera.rotation_euler = (1.09748, -7.21219e-08, 0.694738)
scene.camera = ob_auto_camera
light_auto_sun = bpy.data.lights.new('AutoSun', 'SUN')
light_auto_sun.energy = 3.0
light_auto_sun.angle = 0.0523599
ob_auto_sun = bpy.data.objects.new('AutoSun', light_auto_sun)
scene.collection.objects.link(ob_auto_sun)
ob_auto_sun.rotation_euler = (0.872665, 0.174533, 0.523599)
bpy.context.view_layer.update()
